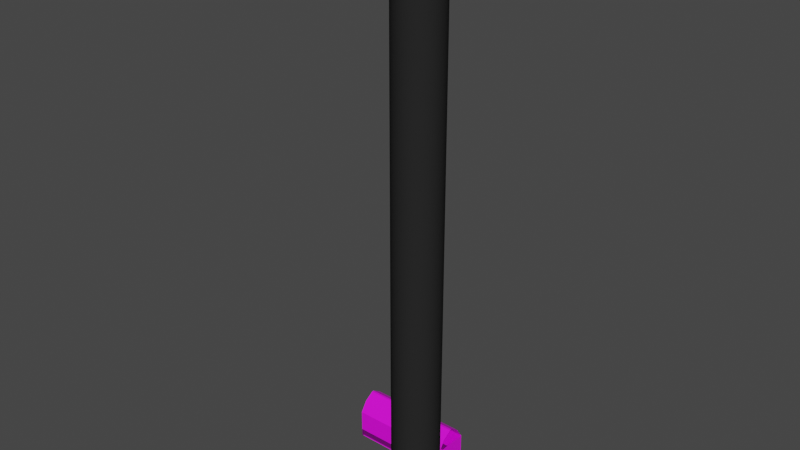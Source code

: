 # Source: cutscene_scene.blend  (saved by Blender 3.0.42; exported with 4.5.12 LTS)
import bpy
from mathutils import Matrix  # noqa: F401  (used for matrix-valued properties, if any)

bpy.ops.wm.read_factory_settings(use_empty=True)
scene = bpy.context.scene
scene.name = 'Scene'

# ---- collections
col_spiral = bpy.data.collections.new('Spiral'); scene.collection.children.link(col_spiral)
col_hall = bpy.data.collections.new('Hall'); scene.collection.children.link(col_hall)
col_collection = bpy.data.collections.new('Collection')  # instanced only; not linked into the scene

# ---- images (referenced by path relative to the original .blend; pixels are not part of the script)
import os
ASSET_DIR = os.environ.get("B2B_ASSET_DIR", "")  # directory of the original .blend (textures are referenced by path, not embedded)
HERE = os.path.dirname(os.path.abspath(__file__))  # packed textures are extracted next to this script under _unpacked/

def load_image(name, relpath, width, height, colorspace="sRGB"):
    """Load a texture the original file referenced (path relative to the .blend, or extracted next to this script)."""
    p = next((c for c in (os.path.join(HERE, relpath), os.path.join(ASSET_DIR, relpath)) if relpath and os.path.exists(c)), "")
    if p:
        img = bpy.data.images.load(p, check_existing=True)
        img.name = name
    else:  # same state as the original file: an image datablock whose file is absent (Cycles renders it pink)
        img = bpy.data.images.new(name, width, height)
        img.source = "FILE"
        img.filepath = "//" + (relpath or name)
    img.colorspace_settings.name = colorspace
    return img
img_mat_marble_white_01_256x256_1_png = load_image('Mat_Marble_White_01-256x256 1.png', 'Mat_Marble_White_01-256x256 1.png', 1024, 1024, 'sRGB')
img_mat_stone_black_01_256x256_png = load_image('Mat_Stone_Black_01-256x256.png', 'Mat_Stone_Black_01-256x256.png', 1024, 1024, 'sRGB')
img_mat_concrete_gray_01_256x256_png = load_image('Mat_Concrete_Gray_01-256x256.png', 'Mat_Concrete_Gray_01-256x256.png', 1024, 1024, 'sRGB')
img_mat_concrete_white_05_256x256_png = load_image('Mat_Concrete_White_05-256x256.png', 'Mat_Concrete_White_05-256x256.png', 1024, 1024, 'sRGB')
img_mat_marble_white_01_256x256_png = load_image('Mat_Marble_White_01-256x256.png', 'Mat_Marble_White_01-256x256.png', 1024, 1024, 'sRGB')
img_mat_stone_gray_01_256x256_png = load_image('Mat_Stone_Gray_01-256x256.png', 'Mat_Stone_Gray_01-256x256.png', 1024, 1024, 'sRGB')
img_mat_stone_dark_01_256x256_png = load_image('Mat_Stone_Dark_01-256x256.png', 'Mat_Stone_Dark_01-256x256.png', 1024, 1024, 'sRGB')
img_mat_wood_brown_01_256x256_png = load_image('Mat_Wood_Brown_01-256x256.png', 'Mat_Wood_Brown_01-256x256.png', 1024, 1024, 'sRGB')
img_cardback_trasparency_png = load_image('CardBack_trasparency.png', 'CardBack_trasparency.png', 1024, 1024, 'sRGB')

# ---- materials (node trees are filled in below, after node groups)
mat_marble = bpy.data.materials.new('Marble')
mat_marble.alpha_threshold = 0.0
mat_marble.use_transparent_shadow = False
mat_marble.line_color = (0.0, 0.0, 0.0, 1.0)
mat_stair = bpy.data.materials.new('stair')
mat_stair.use_transparent_shadow = False
mat_side = bpy.data.materials.new('side')
mat_side.use_transparent_shadow = False
mat_black = bpy.data.materials.new('black')
mat_wall = bpy.data.materials.new('wall')
mat_wall.use_transparent_shadow = False
mat_floor = bpy.data.materials.new('floor')
mat_floor.use_transparent_shadow = False
mat_hall_wall = bpy.data.materials.new('hall_wall')
mat_hall_wall.use_transparent_shadow = False
mat_hall_trim = bpy.data.materials.new('hall_trim')
mat_hall_trim.use_transparent_shadow = False
mat_hall_door = bpy.data.materials.new('hall_door')
mat_hall_door.use_transparent_shadow = False
mat_hall_door_frame = bpy.data.materials.new('hall_door_frame')
mat_hall_door_frame.use_transparent_shadow = False
mat_gap = bpy.data.materials.new('gap')
mat_gap.use_transparent_shadow = False

# ---- material node trees
mat_marble.use_nodes = True; mat_marble.node_tree.nodes.clear()
_N = mat_marble.node_tree.nodes; _L = mat_marble.node_tree.links
n0 = _N.new('ShaderNodeOutputMaterial'); n0.name = 'Material Output'; n0.location = (300, 300)
n1 = _N.new('ShaderNodeBsdfPrincipled'); n1.name = 'Principled BSDF'; n1.location = (10, 300)
n1.distribution = 'GGX'
n1.subsurface_method = 'RANDOM_WALK_SKIN'
n1.inputs[2].default_value = 0.4
n1.inputs[3].default_value = 1.45
n1.inputs[27].default_value = (0.0, 0.0, 0.0, 1.0)
n1.inputs[28].default_value = 1.0
n2 = _N.new('ShaderNodeTexImage'); n2.name = 'Image Texture'; n2.location = (-410, 186)
n2.image = img_mat_marble_white_01_256x256_1_png
n2.interpolation = 'Closest'
_L.new(n1.outputs[0], n0.inputs[0])
_L.new(n2.outputs[0], n1.inputs[0])
n0.is_active_output = True
mat_stair.use_nodes = True; mat_stair.node_tree.nodes.clear()
_N = mat_stair.node_tree.nodes; _L = mat_stair.node_tree.links
n0 = _N.new('ShaderNodeBsdfPrincipled'); n0.name = 'Principled BSDF'; n0.location = (10, 300)
n0.distribution = 'GGX'
n0.subsurface_method = 'RANDOM_WALK_SKIN'
n0.inputs[3].default_value = 1.45
n0.inputs[27].default_value = (0.0, 0.0, 0.0, 1.0)
n0.inputs[28].default_value = 1.0
n1 = _N.new('ShaderNodeOutputMaterial'); n1.name = 'Material Output'; n1.location = (300, 300)
n2 = _N.new('ShaderNodeTexImage'); n2.name = 'Image Texture'; n2.location = (-620, 88)
n2.image = img_mat_stone_black_01_256x256_png
n2.interpolation = 'Closest'
_L.new(n0.outputs[0], n1.inputs[0])
_L.new(n2.outputs[0], n0.inputs[0])
n1.is_active_output = True
mat_side.use_nodes = True; mat_side.node_tree.nodes.clear()
_N = mat_side.node_tree.nodes; _L = mat_side.node_tree.links
n0 = _N.new('ShaderNodeBsdfPrincipled'); n0.name = 'Principled BSDF'; n0.location = (10, 300)
n0.distribution = 'GGX'
n0.subsurface_method = 'RANDOM_WALK_SKIN'
n0.inputs[3].default_value = 1.45
n0.inputs[27].default_value = (0.0, 0.0, 0.0, 1.0)
n0.inputs[28].default_value = 1.0
n1 = _N.new('ShaderNodeOutputMaterial'); n1.name = 'Material Output'; n1.location = (300, 300)
n2 = _N.new('ShaderNodeTexImage'); n2.name = 'Image Texture'; n2.location = (-531, 100)
n2.image = img_mat_concrete_gray_01_256x256_png
n2.interpolation = 'Closest'
_L.new(n0.outputs[0], n1.inputs[0])
_L.new(n2.outputs[0], n0.inputs[0])
n1.is_active_output = True
mat_black.use_nodes = True; mat_black.node_tree.nodes.clear()
_N = mat_black.node_tree.nodes; _L = mat_black.node_tree.links
n0 = _N.new('ShaderNodeBsdfPrincipled'); n0.name = 'Principled BSDF'; n0.location = (10, 300)
n0.distribution = 'GGX'
n0.subsurface_method = 'RANDOM_WALK_SKIN'
n0.inputs[0].default_value = (0.02198, 0.02198, 0.02198, 1.0)
n0.inputs[2].default_value = 0.0
n0.inputs[3].default_value = 1.45
n0.inputs[13].default_value = 0.0
n0.inputs[27].default_value = (0.0, 0.0, 0.0, 1.0)
n0.inputs[28].default_value = 1.0
n1 = _N.new('ShaderNodeOutputMaterial'); n1.name = 'Material Output'; n1.location = (300, 300)
n1.target = 'CYCLES'
n2 = _N.new('ShaderNodeOutputMaterial'); n2.name = 'Material Output.001'; n2.location = (0, 0)
n2.target = 'EEVEE'
n3 = _N.new('ShaderNodeMixShader'); n3.name = 'Mix Shader'; n3.location = (0, 0)
n3.label = 'Disable Shadow'
n3.hide = True
n4 = _N.new('ShaderNodeLightPath'); n4.name = 'Light Path'; n4.location = (0, 0)
n4.hide = True
n5 = _N.new('ShaderNodeBsdfTransparent'); n5.name = 'Transparent BSDF'; n5.location = (0, 0)
n5.hide = True
_L.new(n0.outputs[0], n1.inputs[0])
_L.new(n0.outputs[0], n3.inputs[1])
_L.new(n3.outputs[0], n2.inputs[0])
_L.new(n4.outputs[1], n3.inputs[0])
_L.new(n5.outputs[0], n3.inputs[2])
n1.is_active_output = True
mat_wall.use_nodes = True; mat_wall.node_tree.nodes.clear()
_N = mat_wall.node_tree.nodes; _L = mat_wall.node_tree.links
n0 = _N.new('ShaderNodeBsdfPrincipled'); n0.name = 'Principled BSDF'; n0.location = (10, 300)
n0.distribution = 'GGX'
n0.subsurface_method = 'RANDOM_WALK_SKIN'
n0.inputs[3].default_value = 1.45
n0.inputs[27].default_value = (0.0, 0.0, 0.0, 1.0)
n0.inputs[28].default_value = 1.0
n1 = _N.new('ShaderNodeOutputMaterial'); n1.name = 'Material Output'; n1.location = (300, 300)
n2 = _N.new('ShaderNodeTexImage'); n2.name = 'Image Texture'; n2.location = (-603, 133)
n2.image = img_mat_concrete_white_05_256x256_png
n2.interpolation = 'Closest'
_L.new(n0.outputs[0], n1.inputs[0])
_L.new(n2.outputs[0], n0.inputs[0])
n1.is_active_output = True
mat_floor.use_nodes = True; mat_floor.node_tree.nodes.clear()
_N = mat_floor.node_tree.nodes; _L = mat_floor.node_tree.links
n0 = _N.new('ShaderNodeBsdfPrincipled'); n0.name = 'Principled BSDF'; n0.location = (10, 300)
n0.distribution = 'GGX'
n0.subsurface_method = 'RANDOM_WALK_SKIN'
n0.inputs[3].default_value = 1.45
n0.inputs[27].default_value = (0.0, 0.0, 0.0, 1.0)
n0.inputs[28].default_value = 1.0
n1 = _N.new('ShaderNodeOutputMaterial'); n1.name = 'Material Output'; n1.location = (300, 300)
n2 = _N.new('ShaderNodeTexImage'); n2.name = 'Image Texture'; n2.location = (-489, 103)
n2.image = img_mat_marble_white_01_256x256_png
n2.interpolation = 'Closest'
_L.new(n0.outputs[0], n1.inputs[0])
_L.new(n2.outputs[0], n0.inputs[0])
n1.is_active_output = True
mat_hall_wall.use_nodes = True; mat_hall_wall.node_tree.nodes.clear()
_N = mat_hall_wall.node_tree.nodes; _L = mat_hall_wall.node_tree.links
n0 = _N.new('ShaderNodeBsdfPrincipled'); n0.name = 'Principled BSDF'; n0.location = (10, 300)
n0.distribution = 'GGX'
n0.subsurface_method = 'RANDOM_WALK_SKIN'
n0.inputs[3].default_value = 1.45
n0.inputs[27].default_value = (0.0, 0.0, 0.0, 1.0)
n0.inputs[28].default_value = 1.0
n1 = _N.new('ShaderNodeOutputMaterial'); n1.name = 'Material Output'; n1.location = (300, 300)
n2 = _N.new('ShaderNodeTexImage'); n2.name = 'Image Texture'; n2.location = (-454, 179)
n2.image = img_mat_stone_gray_01_256x256_png
n2.interpolation = 'Closest'
_L.new(n0.outputs[0], n1.inputs[0])
_L.new(n2.outputs[0], n0.inputs[0])
n1.is_active_output = True
mat_hall_trim.use_nodes = True; mat_hall_trim.node_tree.nodes.clear()
_N = mat_hall_trim.node_tree.nodes; _L = mat_hall_trim.node_tree.links
n0 = _N.new('ShaderNodeBsdfPrincipled'); n0.name = 'Principled BSDF'; n0.location = (10, 300)
n0.distribution = 'GGX'
n0.subsurface_method = 'RANDOM_WALK_SKIN'
n0.inputs[3].default_value = 1.45
n0.inputs[27].default_value = (0.0, 0.0, 0.0, 1.0)
n0.inputs[28].default_value = 1.0
n1 = _N.new('ShaderNodeOutputMaterial'); n1.name = 'Material Output'; n1.location = (300, 300)
n2 = _N.new('ShaderNodeVectorMath'); n2.name = 'Vector Math'; n2.location = (-376, 255)
n2.operation = 'MULTIPLY'
n3 = _N.new('ShaderNodeRGB'); n3.name = 'RGB'; n3.location = (-615, 49)
n3.outputs[0].default_value = (0.1549, 0.1549, 0.1549, 1.0)
n4 = _N.new('ShaderNodeTexImage'); n4.name = 'Image Texture'; n4.location = (-846, 367)
n4.image = img_mat_stone_dark_01_256x256_png
n4.interpolation = 'Closest'
_L.new(n0.outputs[0], n1.inputs[0])
_L.new(n4.outputs[0], n2.inputs[0])
_L.new(n2.outputs[0], n0.inputs[0])
_L.new(n3.outputs[0], n2.inputs[1])
n1.is_active_output = True
mat_hall_door.use_nodes = True; mat_hall_door.node_tree.nodes.clear()
_N = mat_hall_door.node_tree.nodes; _L = mat_hall_door.node_tree.links
n0 = _N.new('ShaderNodeBsdfPrincipled'); n0.name = 'Principled BSDF'; n0.location = (216, 300)
n0.distribution = 'GGX'
n0.subsurface_method = 'RANDOM_WALK_SKIN'
n0.inputs[3].default_value = 1.45
n0.inputs[27].default_value = (0.0, 0.0, 0.0, 1.0)
n0.inputs[28].default_value = 1.0
n1 = _N.new('ShaderNodeOutputMaterial'); n1.name = 'Material Output'; n1.location = (506, 300)
n2 = _N.new('ShaderNodeTexImage'); n2.name = 'Image Texture'; n2.location = (-697, 246)
n2.image = img_mat_wood_brown_01_256x256_png
n3 = _N.new('ShaderNodeVectorMath'); n3.name = 'Vector Math'; n3.location = (-81, 162)
n3.operation = 'MULTIPLY'
n4 = _N.new('ShaderNodeTexImage'); n4.name = 'Image Texture.001'; n4.location = (-1354, -50)
n4.image = img_cardback_trasparency_png
n4.interpolation = 'Closest'
n5 = _N.new('ShaderNodeInvert'); n5.name = 'Invert'; n5.location = (-914, -24)
n6 = _N.new('ShaderNodeVectorMath'); n6.name = 'Vector Math.001'; n6.location = (-521, -102)
n6.operation = 'MULTIPLY'
n7 = _N.new('ShaderNodeRGB'); n7.name = 'RGB'; n7.location = (-830, -230)
n7.outputs[0].default_value = (0.289, 0.448, 0.448, 1.0)
n8 = _N.new('ShaderNodeInvert'); n8.name = 'Invert.001'; n8.location = (-301, -3)
_L.new(n0.outputs[0], n1.inputs[0])
_L.new(n2.outputs[0], n3.inputs[0])
_L.new(n3.outputs[0], n0.inputs[0])
_L.new(n7.outputs[0], n6.inputs[1])
_L.new(n4.outputs[0], n5.inputs[1])
_L.new(n5.outputs[0], n6.inputs[0])
_L.new(n6.outputs[0], n8.inputs[1])
_L.new(n8.outputs[0], n3.inputs[1])
n1.is_active_output = True
mat_hall_door_frame.use_nodes = True; mat_hall_door_frame.node_tree.nodes.clear()
_N = mat_hall_door_frame.node_tree.nodes; _L = mat_hall_door_frame.node_tree.links
n0 = _N.new('ShaderNodeBsdfPrincipled'); n0.name = 'Principled BSDF'; n0.location = (21, 300)
n0.distribution = 'GGX'
n0.subsurface_method = 'RANDOM_WALK_SKIN'
n0.inputs[3].default_value = 1.45
n0.inputs[27].default_value = (0.0, 0.0, 0.0, 1.0)
n0.inputs[28].default_value = 1.0
n1 = _N.new('ShaderNodeOutputMaterial'); n1.name = 'Material Output'; n1.location = (311, 300)
n2 = _N.new('ShaderNodeTexImage'); n2.name = 'Image Texture'; n2.location = (-519, 292)
n2.image = img_mat_wood_brown_01_256x256_png
n3 = _N.new('ShaderNodeVectorMath'); n3.name = 'Vector Math'; n3.location = (-181, 249)
n3.operation = 'MULTIPLY'
n4 = _N.new('ShaderNodeRGB'); n4.name = 'RGB'; n4.location = (-326, -67)
n4.outputs[0].default_value = (0.3672, 0.3672, 0.3672, 1.0)
_L.new(n0.outputs[0], n1.inputs[0])
_L.new(n2.outputs[0], n3.inputs[0])
_L.new(n3.outputs[0], n0.inputs[0])
_L.new(n4.outputs[0], n3.inputs[1])
n1.is_active_output = True
mat_gap.use_nodes = True; mat_gap.node_tree.nodes.clear()
_N = mat_gap.node_tree.nodes; _L = mat_gap.node_tree.links
n0 = _N.new('ShaderNodeBsdfPrincipled'); n0.name = 'Principled BSDF'; n0.location = (10, 300)
n0.distribution = 'GGX'
n0.subsurface_method = 'RANDOM_WALK_SKIN'
n0.inputs[0].default_value = (0.02721, 0.01329, 0.007659, 1.0)
n0.inputs[3].default_value = 1.45
n0.inputs[27].default_value = (0.0, 0.0, 0.0, 1.0)
n0.inputs[28].default_value = 1.0
n1 = _N.new('ShaderNodeOutputMaterial'); n1.name = 'Material Output'; n1.location = (300, 300)
_L.new(n0.outputs[0], n1.inputs[0])
n1.is_active_output = True

# ---- world
world_world = bpy.data.worlds.new('World'); scene.world = world_world
world_world.use_nodes = True; world_world.node_tree.nodes.clear()
_N = world_world.node_tree.nodes; _L = world_world.node_tree.links
n0 = _N.new('ShaderNodeOutputWorld'); n0.name = 'World Output'; n0.location = (300, 300)
n1 = _N.new('ShaderNodeBackground'); n1.name = 'Background'; n1.location = (10, 300)
n1.inputs[0].default_value = (0.05088, 0.05088, 0.05088, 1.0)
_L.new(n1.outputs[0], n0.inputs[0])
n0.is_active_output = True
world_world.color = (0.05088, 0.05088, 0.05088)
world_world.use_sun_shadow = False
world_world.sun_shadow_jitter_overblur = 0.0

# ---- meshes
me_cube = bpy.data.meshes.new('Cube')
me_cube.from_pydata([(-3.325, 5.47, 1.131), (2.882, 5.47, -1.151), (-3.325, -3.141, 1.131), (2.882, -3.141, -1.151), (-2.549, 5.47, 1.131), (2.882, 5.47, -0.866), (-2.549, 5.47, 0.9092), (-1.946, 5.47, 0.9092), (-1.946, 5.47, 0.6873), (-1.342, 5.47, 0.6873), (-1.342, 5.47, 0.4654), (-0.7389, 5.47, 0.4654), (-0.7389, 5.47, 0.2435), (-0.1355, 5.47, 0.2435), (-0.1355, 5.47, 0.02162), (0.468, 5.47, 0.02162), (0.468, 5.47, -0.2003), (1.071, 5.47, -0.2003), (1.071, 5.47, -0.4222), (1.675, 5.47, -0.4222), (1.675, 5.47, -0.6441), (2.278, 5.47, -0.6441), (2.278, 5.47, -0.866), (2.882, -3.141, -0.866), (-2.549, -3.141, 1.131), (2.278, -3.141, -0.866), (2.278, -3.141, -0.6441), (1.675, -3.141, -0.6441), (1.675, -3.141, -0.4222), (1.071, -3.141, -0.4222), (1.071, -3.141, -0.2003), (0.468, -3.141, -0.2003), (0.468, -3.141, 0.02162), (-0.1355, -3.141, 0.02162), (-0.1355, -3.141, 0.2435), (-0.7389, -3.141, 0.2435), (-0.7389, -3.141, 0.4654), (-1.342, -3.141, 0.4654), (-1.342, -3.141, 0.6873), (-1.946, -3.141, 0.6873), (-1.946, -3.141, 0.9092), (-2.549, -3.141, 0.9092), (-3.325, 5.47, -0.6262), (-3.325, -3.141, -0.6262), (2.882, 5.47, -2.909), (2.882, -3.141, -2.909), (-2.705, -3.141, -0.8545), (-2.084, -3.141, -1.083), (-1.463, -3.141, -1.311), (-0.8424, -3.141, -1.539), (-0.2217, -3.141, -1.767), (0.399, -3.141, -1.996), (1.02, -3.141, -2.224), (1.64, -3.141, -2.452), (2.261, -3.141, -2.68), (-2.705, 5.47, -0.8545), (-2.084, 5.47, -1.083), (-1.463, 5.47, -1.311), (-0.8424, 5.47, -1.539), (-0.2217, 5.47, -1.767), (0.399, 5.47, -1.996), (1.02, 5.47, -2.224), (1.64, 5.47, -2.452), (2.261, 5.47, -2.68)], [], [(0, 2, 24, 4), (1, 5, 23, 3), (4, 24, 41, 6), (6, 41, 40, 7), (7, 40, 39, 8), (8, 39, 38, 9), (9, 38, 37, 10), (10, 37, 36, 11), (11, 36, 35, 12), (12, 35, 34, 13), (13, 34, 33, 14), (14, 33, 32, 15), (15, 32, 31, 16), (16, 31, 30, 17), (17, 30, 29, 18), (18, 29, 28, 19), (19, 28, 27, 20), (20, 27, 26, 21), (21, 26, 25, 22), (22, 25, 23, 5), (25, 54, 45, 3, 23), (63, 22, 5, 1, 44), (63, 44, 45, 54), (24, 2, 43, 46, 41), (42, 55, 46, 43), (4, 6, 55, 42, 0), (41, 46, 47, 39, 40), (55, 56, 47, 46), (6, 7, 8, 56, 55), (56, 8, 9, 10, 57), (56, 57, 48, 47), (39, 47, 48, 37, 38), (37, 48, 49, 35, 36), (57, 58, 49, 48), (57, 10, 11, 12, 58), (58, 12, 13, 14, 59), (58, 59, 50, 49), (35, 49, 50, 33, 34), (33, 50, 51, 31, 32), (59, 60, 51, 50), (59, 14, 15, 16, 60), (60, 16, 17, 18, 61), (60, 61, 52, 51), (31, 51, 52, 29, 30), (29, 52, 53, 27, 28), (61, 62, 53, 52), (61, 18, 19, 20, 62), (27, 53, 54, 25, 26), (62, 63, 54, 53), (62, 20, 21, 22, 63)])
me_cube.polygons.foreach_set('material_index', [0, 1, 1, 0, 1, 0, 1, 0, 1, 0, 1, 0, 1, 0, 1, 0, 1, 0, 1, 0, 2, 2, 0, 2, 0, 2, 2, 0, 2, 2, 0, 2, 2, 0, 2, 2, 0, 2, 2, 0, 2, 2, 0, 2, 2, 0, 2, 2, 0, 2])
_uv = me_cube.uv_layers.new(name='UVMap')
_uv.uv.foreach_set('vector', [0.0001778, 0.3843, 0.4998, 0.3843, 0.4998, 0.4293, 0.0001778, 0.4293, 0.149, 0.8528, 0.125, 0.8528, 0.125, 0.1283, 0.149, 0.1283, 0.2625, 0.1283, 0.2625, 0.8528, 0.2438, 0.8528, 0.2438, 0.1283, 0.5002, 0.0001783, 0.9998, 0.0001778, 0.9998, 0.0352, 0.5002, 0.0352, 0.2627, 0.8528, 0.2627, 0.1283, 0.2814, 0.1283, 0.2814, 0.8528, 0.5002, 0.03555, 0.9998, 0.03555, 0.9998, 0.07057, 0.5002, 0.07057, 0.1492, 0.8528, 0.1492, 0.1283, 0.1679, 0.1283, 0.1679, 0.8528, 0.5356, 0.8839, 0.5356, 0.3843, 0.5706, 0.3843, 0.5706, 0.8839, 0.125, 0.8531, 0.8495, 0.8531, 0.8495, 0.8717, 0.125, 0.8717, 0.5709, 0.8839, 0.5709, 0.3843, 0.6059, 0.3843, 0.6059, 0.8839, 0.206, 0.8528, 0.206, 0.1283, 0.2246, 0.1283, 0.2246, 0.8528, 0.5002, 0.8839, 0.5002, 0.3843, 0.5352, 0.3843, 0.5352, 0.8839, 0.2816, 0.8528, 0.2816, 0.1283, 0.3003, 0.1283, 0.3003, 0.8528, 0.9998, 0.1059, 0.5002, 0.1059, 0.5002, 0.07092, 0.9998, 0.07092, 0.2436, 0.1283, 0.2436, 0.8528, 0.2249, 0.8528, 0.2249, 0.1283, 0.6063, 0.8839, 0.6063, 0.3843, 0.6413, 0.3843, 0.6413, 0.8839, 0.1682, 0.8528, 0.1682, 0.1283, 0.1868, 0.1283, 0.1868, 0.8528, 0.6417, 0.8839, 0.6417, 0.3843, 0.6767, 0.3843, 0.6767, 0.8839, 0.1871, 0.8528, 0.1871, 0.1283, 0.2057, 0.1283, 0.2057, 0.8528, 0.7121, 0.3843, 0.7121, 0.8839, 0.677, 0.8839, 0.677, 0.3843, 0.2787, 0.1751, 0.05485, 0.0609, 0.06664, -0.02992, 0.2823, 0.08276, 0.3173, 0.1011, 0.2132, 0.9049, 0.4588, 0.8516, 0.4773, 0.9331, 0.4388, 0.9419, 0.2015, 0.9958, 0.000178, 0.03855, 0.0001779, 0.0001785, 0.4998, 0.0001778, 0.4998, 0.03855, 0.2142, 0.8957, 0.1645, 0.991, -0.05121, 0.8783, -0.03943, 0.7875, 0.187, 0.8815, 0.0001778, 0.3839, 0.0001778, 0.3456, 0.4998, 0.3456, 0.4998, 0.3839, 0.5804, 0.1384, 0.5504, 0.1452, 0.3075, 0.1784, 0.3193, 0.08756, 0.5566, 0.03366, 0.187, 0.8815, -0.03943, 0.7875, -0.02764, 0.6966, 0.1985, 0.7932, 0.2257, 0.8074, 0.0001778, 0.3456, 0.0001779, 0.3072, 0.4998, 0.3072, 0.4998, 0.3456, 0.5504, 0.1452, 0.569, 0.2267, 0.539, 0.2335, 0.2957, 0.2692, 0.3075, 0.1784, 0.2957, 0.2692, 0.539, 0.2335, 0.5575, 0.315, 0.5275, 0.3218, 0.284, 0.36, 0.0001779, 0.3072, 0.0001779, 0.2688, 0.4998, 0.2688, 0.4998, 0.3072, 0.1985, 0.7932, -0.02764, 0.6966, -0.01586, 0.6058, 0.2099, 0.7049, 0.2371, 0.7191, 0.2099, 0.7049, -0.01586, 0.6058, -0.00407, 0.515, 0.2214, 0.6166, 0.2486, 0.6308, 0.0001779, 0.2688, 0.0001779, 0.2304, 0.4998, 0.2304, 0.4998, 0.2688, 0.284, 0.36, 0.5275, 0.3218, 0.546, 0.4033, 0.5161, 0.4101, 0.2722, 0.4508, 0.2722, 0.4508, 0.5161, 0.4101, 0.5346, 0.4916, 0.5046, 0.4984, 0.2604, 0.5417, 0.0001779, 0.2304, 0.0001779, 0.1921, 0.4998, 0.1921, 0.4998, 0.2304, 0.2214, 0.6166, -0.00407, 0.515, 0.007715, 0.4242, 0.2328, 0.5283, 0.2601, 0.5425, 0.2328, 0.5283, 0.007715, 0.4242, 0.0195, 0.3334, 0.2443, 0.44, 0.2715, 0.4542, 0.0001779, 0.1921, 0.000178, 0.1537, 0.4998, 0.1537, 0.4998, 0.1921, 0.2604, 0.5417, 0.5046, 0.4984, 0.5231, 0.5799, 0.4932, 0.5867, 0.2486, 0.6325, 0.2486, 0.6325, 0.4932, 0.5867, 0.5117, 0.6682, 0.4817, 0.675, 0.2368, 0.7233, 0.000178, 0.1537, 0.000178, 0.1153, 0.4998, 0.1153, 0.4998, 0.1537, 0.2443, 0.44, 0.0195, 0.3334, 0.03128, 0.2425, 0.2557, 0.3517, 0.283, 0.3659, 0.2557, 0.3517, 0.03128, 0.2425, 0.04307, 0.1517, 0.2672, 0.2634, 0.2944, 0.2776, 0.000178, 0.1153, 0.000178, 0.07693, 0.4998, 0.07693, 0.4998, 0.1153, 0.2368, 0.7233, 0.4817, 0.675, 0.5002, 0.7565, 0.4702, 0.7633, 0.225, 0.8141, 0.2672, 0.2634, 0.04307, 0.1517, 0.05485, 0.0609, 0.2787, 0.1751, 0.3059, 0.1893, 0.000178, 0.07693, 0.000178, 0.03855, 0.4998, 0.03855, 0.4998, 0.07693, 0.225, 0.8141, 0.4702, 0.7633, 0.4887, 0.8448, 0.4588, 0.8516, 0.2132, 0.9049])
me_cube.materials.append(mat_marble)
me_cube.materials.append(mat_stair)
me_cube.materials.append(mat_side)
me_cube.use_remesh_preserve_volume = False
me_cube.use_remesh_preserve_attributes = False
me_cube.use_mirror_vertex_groups = False
me_cube.update()
me_cylinder = bpy.data.meshes.new('Cylinder')
me_cylinder.from_pydata([(-1.72e-06, 25.08, 0.2521), (-1.72e-06, 25.08, 445.0), (1.612, 25.0, 0.2521), (1.612, 25.0, 445.0), (3.21, 24.79, 0.2521), (3.21, 24.79, 445.0), (4.783, 24.43, 0.2521), (4.783, 24.43, 445.0), (6.317, 23.93, 0.2521), (6.317, 23.93, 445.0), (7.8, 23.3, 0.2521), (7.8, 23.3, 445.0), (9.221, 22.53, 0.2521), (9.221, 22.53, 445.0), (10.57, 21.64, 0.2521), (10.57, 21.64, 445.0), (11.83, 20.64, 0.2521), (11.83, 20.64, 445.0), (12.99, 19.52, 0.2521), (12.99, 19.52, 445.0), (14.06, 18.31, 0.2521), (14.06, 18.31, 445.0), (15.0, 17.0, 0.2521), (15.0, 17.0, 445.0), (15.83, 15.62, 0.2521), (15.83, 15.62, 445.0), (16.53, 14.16, 0.2521), (16.53, 14.16, 445.0), (17.1, 12.65, 0.2521), (17.1, 12.65, 445.0), (17.53, 11.1, 0.2521), (17.53, 11.1, 445.0), (17.82, 9.511, 0.2521), (17.82, 9.511, 445.0), (17.96, 7.905, 0.2521), (17.96, 7.905, 445.0), (17.96, 6.291, 0.2521), (17.96, 6.291, 445.0), (17.82, 4.685, 0.2521), (17.82, 4.685, 445.0), (17.53, 3.097, 0.2521), (17.53, 3.097, 445.0), (17.1, 1.542, 0.2521), (17.1, 1.542, 445.0), (16.53, 0.03217, 0.2521), (16.53, 0.03217, 445.0), (15.83, -1.421, 0.2521), (15.83, -1.421, 445.0), (15.0, -2.806, 0.2521), (15.0, -2.806, 445.0), (14.06, -4.111, 0.2521), (14.06, -4.111, 445.0), (12.99, -5.326, 0.2521), (12.99, -5.326, 445.0), (11.83, -6.441, 0.2521), (11.83, -6.441, 445.0), (10.57, -7.447, 0.2521), (10.57, -7.447, 445.0), (9.221, -8.335, 0.2521), (9.221, -8.335, 445.0), (7.8, -9.1, 0.2521), (7.8, -9.1, 445.0), (6.317, -9.734, 0.2521), (6.317, -9.734, 445.0), (4.783, -10.23, 0.2521), (4.783, -10.23, 445.0), (3.21, -10.59, 0.2521), (3.21, -10.59, 445.0), (1.612, -10.81, 0.2521), (1.612, -10.81, 445.0), (-3.292e-06, -10.88, 0.2521), (-3.292e-06, -10.88, 445.0), (-1.612, -10.81, 0.2521), (-1.612, -10.81, 445.0), (-3.21, -10.59, 0.2521), (-3.21, -10.59, 445.0), (-4.783, -10.23, 0.2521), (-4.783, -10.23, 445.0), (-6.317, -9.734, 0.2521), (-6.317, -9.734, 445.0), (-7.8, -9.1, 0.2521), (-7.8, -9.1, 445.0), (-9.221, -8.335, 0.2521), (-9.221, -8.335, 445.0), (-10.57, -7.447, 0.2521), (-10.57, -7.447, 445.0), (-11.83, -6.441, 0.2521), (-11.83, -6.441, 445.0), (-12.99, -5.326, 0.2521), (-12.99, -5.326, 445.0), (-14.06, -4.111, 0.2521), (-14.06, -4.111, 445.0), (-15.0, -2.806, 0.2521), (-15.0, -2.806, 445.0), (-15.83, -1.421, 0.2521), (-15.83, -1.421, 445.0), (-16.53, 0.03217, 0.2521), (-16.53, 0.03217, 445.0), (-17.1, 1.542, 0.2521), (-17.1, 1.542, 445.0), (-17.53, 3.097, 0.2521), (-17.53, 3.097, 445.0), (-17.82, 4.685, 0.2521), (-17.82, 4.685, 445.0), (-17.96, 6.291, 0.2521), (-17.96, 6.291, 445.0), (-17.96, 7.905, 0.2521), (-17.96, 7.905, 445.0), (-17.82, 9.511, 0.2521), (-17.82, 9.511, 445.0), (-17.53, 11.1, 0.2521), (-17.53, 11.1, 445.0), (-17.1, 12.65, 0.2521), (-17.1, 12.65, 445.0), (-16.53, 14.16, 0.2521), (-16.53, 14.16, 445.0), (-15.83, 15.62, 0.2521), (-15.83, 15.62, 445.0), (-15.0, 17.0, 0.2521), (-15.0, 17.0, 445.0), (-14.06, 18.31, 0.2521), (-14.06, 18.31, 445.0), (-12.99, 19.52, 0.2521), (-12.99, 19.52, 445.0), (-11.83, 20.64, 0.2521), (-11.83, 20.64, 445.0), (-10.57, 21.64, 0.2521), (-10.57, 21.64, 445.0), (-9.221, 22.53, 0.2521), (-9.221, 22.53, 445.0), (-7.8, 23.3, 0.2521), (-7.8, 23.3, 445.0), (-6.317, 23.93, 0.2521), (-6.317, 23.93, 445.0), (-4.783, 24.43, 0.2521), (-4.783, 24.43, 445.0), (-3.21, 24.79, 0.2521), (-3.21, 24.79, 445.0), (-1.612, 25.0, 0.2521), (-1.612, 25.0, 445.0)], [], [(0, 2, 3, 1), (2, 4, 5, 3), (4, 6, 7, 5), (6, 8, 9, 7), (8, 10, 11, 9), (10, 12, 13, 11), (12, 14, 15, 13), (14, 16, 17, 15), (16, 18, 19, 17), (18, 20, 21, 19), (20, 22, 23, 21), (22, 24, 25, 23), (24, 26, 27, 25), (26, 28, 29, 27), (28, 30, 31, 29), (30, 32, 33, 31), (32, 34, 35, 33), (34, 36, 37, 35), (36, 38, 39, 37), (38, 40, 41, 39), (40, 42, 43, 41), (42, 44, 45, 43), (44, 46, 47, 45), (46, 48, 49, 47), (48, 50, 51, 49), (50, 52, 53, 51), (52, 54, 55, 53), (54, 56, 57, 55), (56, 58, 59, 57), (58, 60, 61, 59), (60, 62, 63, 61), (62, 64, 65, 63), (64, 66, 67, 65), (66, 68, 69, 67), (68, 70, 71, 69), (70, 72, 73, 71), (72, 74, 75, 73), (74, 76, 77, 75), (76, 78, 79, 77), (78, 80, 81, 79), (80, 82, 83, 81), (82, 84, 85, 83), (84, 86, 87, 85), (86, 88, 89, 87), (88, 90, 91, 89), (90, 92, 93, 91), (92, 94, 95, 93), (94, 96, 97, 95), (96, 98, 99, 97), (98, 100, 101, 99), (100, 102, 103, 101), (102, 104, 105, 103), (104, 106, 107, 105), (106, 108, 109, 107), (108, 110, 111, 109), (110, 112, 113, 111), (112, 114, 115, 113), (114, 116, 117, 115), (116, 118, 119, 117), (118, 120, 121, 119), (120, 122, 123, 121), (122, 124, 125, 123), (124, 126, 127, 125), (126, 128, 129, 127), (128, 130, 131, 129), (130, 132, 133, 131), (132, 134, 135, 133), (134, 136, 137, 135), (3, 5, 7, 9, 11, 13, 15, 17, 19, 21, 23, 25, 27, 29, 31, 33, 35, 37, 39, 41, 43, 45, 47, 49, 51, 53, 55, 57, 59, 61, 63, 65, 67, 69, 71, 73, 75, 77, 79, 81, 83, 85, 87, 89, 91, 93, 95, 97, 99, 101, 103, 105, 107, 109, 111, 113, 115, 117, 119, 121, 123, 125, 127, 129, 131, 133, 135, 137, 139, 1), (136, 138, 139, 137), (138, 0, 1, 139), (0, 138, 136, 134, 132, 130, 128, 126, 124, 122, 120, 118, 116, 114, 112, 110, 108, 106, 104, 102, 100, 98, 96, 94, 92, 90, 88, 86, 84, 82, 80, 78, 76, 74, 72, 70, 68, 66, 64, 62, 60, 58, 56, 54, 52, 50, 48, 46, 44, 42, 40, 38, 36, 34, 32, 30, 28, 26, 24, 22, 20, 18, 16, 14, 12, 10, 8, 6, 4, 2)])
_uv = me_cylinder.uv_layers.new(name='UVMap')
_uv.uv.foreach_set('vector', [1.0, 0.5, 0.9857, 0.5, 0.9857, 1.0, 1.0, 1.0, 0.9857, 0.5, 0.9714, 0.5, 0.9714, 1.0, 0.9857, 1.0, 0.9714, 0.5, 0.9571, 0.5, 0.9571, 1.0, 0.9714, 1.0, 0.9571, 0.5, 0.9429, 0.5, 0.9429, 1.0, 0.9571, 1.0, 0.9429, 0.5, 0.9286, 0.5, 0.9286, 1.0, 0.9429, 1.0, 0.9286, 0.5, 0.9143, 0.5, 0.9143, 1.0, 0.9286, 1.0, 0.9143, 0.5, 0.9, 0.5, 0.9, 1.0, 0.9143, 1.0, 0.9, 0.5, 0.8857, 0.5, 0.8857, 1.0, 0.9, 1.0, 0.8857, 0.5, 0.8714, 0.5, 0.8714, 1.0, 0.8857, 1.0, 0.8714, 0.5, 0.8571, 0.5, 0.8571, 1.0, 0.8714, 1.0, 0.8571, 0.5, 0.8429, 0.5, 0.8429, 1.0, 0.8571, 1.0, 0.8429, 0.5, 0.8286, 0.5, 0.8286, 1.0, 0.8429, 1.0, 0.8286, 0.5, 0.8143, 0.5, 0.8143, 1.0, 0.8286, 1.0, 0.8143, 0.5, 0.8, 0.5, 0.8, 1.0, 0.8143, 1.0, 0.8, 0.5, 0.7857, 0.5, 0.7857, 1.0, 0.8, 1.0, 0.7857, 0.5, 0.7714, 0.5, 0.7714, 1.0, 0.7857, 1.0, 0.7714, 0.5, 0.7571, 0.5, 0.7571, 1.0, 0.7714, 1.0, 0.7571, 0.5, 0.7429, 0.5, 0.7429, 1.0, 0.7571, 1.0, 0.7429, 0.5, 0.7286, 0.5, 0.7286, 1.0, 0.7429, 1.0, 0.7286, 0.5, 0.7143, 0.5, 0.7143, 1.0, 0.7286, 1.0, 0.7143, 0.5, 0.7, 0.5, 0.7, 1.0, 0.7143, 1.0, 0.7, 0.5, 0.6857, 0.5, 0.6857, 1.0, 0.7, 1.0, 0.6857, 0.5, 0.6714, 0.5, 0.6714, 1.0, 0.6857, 1.0, 0.6714, 0.5, 0.6571, 0.5, 0.6571, 1.0, 0.6714, 1.0, 0.6571, 0.5, 0.6429, 0.5, 0.6429, 1.0, 0.6571, 1.0, 0.6429, 0.5, 0.6286, 0.5, 0.6286, 1.0, 0.6429, 1.0, 0.6286, 0.5, 0.6143, 0.5, 0.6143, 1.0, 0.6286, 1.0, 0.6143, 0.5, 0.6, 0.5, 0.6, 1.0, 0.6143, 1.0, 0.6, 0.5, 0.5857, 0.5, 0.5857, 1.0, 0.6, 1.0, 0.5857, 0.5, 0.5714, 0.5, 0.5714, 1.0, 0.5857, 1.0, 0.5714, 0.5, 0.5571, 0.5, 0.5571, 1.0, 0.5714, 1.0, 0.5571, 0.5, 0.5429, 0.5, 0.5429, 1.0, 0.5571, 1.0, 0.5429, 0.5, 0.5286, 0.5, 0.5286, 1.0, 0.5429, 1.0, 0.5286, 0.5, 0.5143, 0.5, 0.5143, 1.0, 0.5286, 1.0, 0.5143, 0.5, 0.5, 0.5, 0.5, 1.0, 0.5143, 1.0, 0.5, 0.5, 0.4857, 0.5, 0.4857, 1.0, 0.5, 1.0, 0.4857, 0.5, 0.4714, 0.5, 0.4714, 1.0, 0.4857, 1.0, 0.4714, 0.5, 0.4571, 0.5, 0.4571, 1.0, 0.4714, 1.0, 0.4571, 0.5, 0.4429, 0.5, 0.4429, 1.0, 0.4571, 1.0, 0.4429, 0.5, 0.4286, 0.5, 0.4286, 1.0, 0.4429, 1.0, 0.4286, 0.5, 0.4143, 0.5, 0.4143, 1.0, 0.4286, 1.0, 0.4143, 0.5, 0.4, 0.5, 0.4, 1.0, 0.4143, 1.0, 0.4, 0.5, 0.3857, 0.5, 0.3857, 1.0, 0.4, 1.0, 0.3857, 0.5, 0.3714, 0.5, 0.3714, 1.0, 0.3857, 1.0, 0.3714, 0.5, 0.3571, 0.5, 0.3571, 1.0, 0.3714, 1.0, 0.3571, 0.5, 0.3429, 0.5, 0.3429, 1.0, 0.3571, 1.0, 0.3429, 0.5, 0.3286, 0.5, 0.3286, 1.0, 0.3429, 1.0, 0.3286, 0.5, 0.3143, 0.5, 0.3143, 1.0, 0.3286, 1.0, 0.3143, 0.5, 0.3, 0.5, 0.3, 1.0, 0.3143, 1.0, 0.3, 0.5, 0.2857, 0.5, 0.2857, 1.0, 0.3, 1.0, 0.2857, 0.5, 0.2714, 0.5, 0.2714, 1.0, 0.2857, 1.0, 0.2714, 0.5, 0.2571, 0.5, 0.2571, 1.0, 0.2714, 1.0, 0.2571, 0.5, 0.2429, 0.5, 0.2429, 1.0, 0.2571, 1.0, 0.2429, 0.5, 0.2286, 0.5, 0.2286, 1.0, 0.2429, 1.0, 0.2286, 0.5, 0.2143, 0.5, 0.2143, 1.0, 0.2286, 1.0, 0.2143, 0.5, 0.2, 0.5, 0.2, 1.0, 0.2143, 1.0, 0.2, 0.5, 0.1857, 0.5, 0.1857, 1.0, 0.2, 1.0, 0.1857, 0.5, 0.1714, 0.5, 0.1714, 1.0, 0.1857, 1.0, 0.1714, 0.5, 0.1571, 0.5, 0.1571, 1.0, 0.1714, 1.0, 0.1571, 0.5, 0.1429, 0.5, 0.1429, 1.0, 0.1571, 1.0, 0.1429, 0.5, 0.1286, 0.5, 0.1286, 1.0, 0.1429, 1.0, 0.1286, 0.5, 0.1143, 0.5, 0.1143, 1.0, 0.1286, 1.0, 0.1143, 0.5, 0.1, 0.5, 0.1, 1.0, 0.1143, 1.0, 0.1, 0.5, 0.08571, 0.5, 0.08571, 1.0, 0.1, 1.0, 0.08571, 0.5, 0.07143, 0.5, 0.07143, 1.0, 0.08571, 1.0, 0.07143, 0.5, 0.05714, 0.5, 0.05714, 1.0, 0.07143, 1.0, 0.05714, 0.5, 0.04286, 0.5, 0.04286, 1.0, 0.05714, 1.0, 0.04286, 0.5, 0.02857, 0.5, 0.02857, 1.0, 0.04286, 1.0, 0.2715, 0.489, 0.2929, 0.4861, 0.3138, 0.4814, 0.3343, 0.4747, 0.3541, 0.4662, 0.3731, 0.456, 0.3911, 0.4442, 0.4079, 0.4307, 0.4235, 0.4159, 0.4376, 0.3996, 0.4503, 0.3822, 0.4613, 0.3637, 0.4707, 0.3443, 0.4783, 0.3242, 0.484, 0.3034, 0.4878, 0.2822, 0.4898, 0.2608, 0.4898, 0.2392, 0.4878, 0.2178, 0.484, 0.1966, 0.4783, 0.1758, 0.4707, 0.1557, 0.4613, 0.1363, 0.4503, 0.1178, 0.4376, 0.1004, 0.4235, 0.08414, 0.4079, 0.06926, 0.3911, 0.05584, 0.3731, 0.04397, 0.3541, 0.03377, 0.3343, 0.0253, 0.3138, 0.01865, 0.2929, 0.01386, 0.2715, 0.01097, 0.25, 0.01, 0.2285, 0.01097, 0.2071, 0.01386, 0.1862, 0.01865, 0.1657, 0.0253, 0.1459, 0.03377, 0.1269, 0.04397, 0.1089, 0.05584, 0.09209, 0.06926, 0.07653, 0.08414, 0.06236, 0.1004, 0.0497, 0.1178, 0.03866, 0.1363, 0.02931, 0.1557, 0.02175, 0.1758, 0.01602, 0.1966, 0.01217, 0.2178, 0.01024, 0.2392, 0.01024, 0.2608, 0.01217, 0.2822, 0.01602, 0.3034, 0.02175, 0.3242, 0.02931, 0.3443, 0.03866, 0.3637, 0.0497, 0.3822, 0.06236, 0.3996, 0.07653, 0.4159, 0.09209, 0.4307, 0.1089, 0.4442, 0.1269, 0.456, 0.1459, 0.4662, 0.1657, 0.4747, 0.1862, 0.4814, 0.2071, 0.4861, 0.2285, 0.489, 0.25, 0.49, 0.02857, 0.5, 0.01428, 0.5, 0.01428, 1.0, 0.02857, 1.0, 0.01428, 0.5, -9.555e-07, 0.5, -9.555e-07, 1.0, 0.01428, 1.0, 0.75, 0.49, 0.7285, 0.489, 0.7071, 0.4861, 0.6862, 0.4814, 0.6657, 0.4747, 0.6459, 0.4662, 0.6269, 0.456, 0.6089, 0.4442, 0.5921, 0.4307, 0.5765, 0.4159, 0.5624, 0.3996, 0.5497, 0.3822, 0.5387, 0.3637, 0.5293, 0.3443, 0.5217, 0.3242, 0.516, 0.3034, 0.5122, 0.2822, 0.5102, 0.2608, 0.5102, 0.2392, 0.5122, 0.2178, 0.516, 0.1966, 0.5217, 0.1758, 0.5293, 0.1557, 0.5387, 0.1363, 0.5497, 0.1178, 0.5624, 0.1004, 0.5765, 0.08414, 0.5921, 0.06926, 0.6089, 0.05584, 0.6269, 0.04397, 0.6459, 0.03377, 0.6657, 0.0253, 0.6862, 0.01865, 0.7071, 0.01386, 0.7285, 0.01097, 0.75, 0.01, 0.7715, 0.01097, 0.7929, 0.01386, 0.8138, 0.01865, 0.8343, 0.0253, 0.8541, 0.03377, 0.8731, 0.04397, 0.8911, 0.05584, 0.9079, 0.06926, 0.9235, 0.08414, 0.9376, 0.1004, 0.9503, 0.1178, 0.9613, 0.1363, 0.9707, 0.1557, 0.9783, 0.1758, 0.984, 0.1966, 0.9878, 0.2178, 0.9898, 0.2392, 0.9898, 0.2608, 0.9878, 0.2822, 0.984, 0.3034, 0.9783, 0.3242, 0.9707, 0.3443, 0.9613, 0.3637, 0.9503, 0.3822, 0.9376, 0.3996, 0.9235, 0.4159, 0.9079, 0.4307, 0.8911, 0.4442, 0.8731, 0.456, 0.8541, 0.4662, 0.8343, 0.4747, 0.8138, 0.4814, 0.7929, 0.4861, 0.7715, 0.489])
me_cylinder.materials.append(mat_black)
me_cylinder.use_remesh_fix_poles = True
me_cylinder.use_remesh_preserve_attributes = False
me_cylinder.update()
me_cube_001 = bpy.data.meshes.new('Cube.001')
me_cube_001.from_pydata([(-3.249, 4.305, 1.692), (2.958, 4.305, -0.5906), (-3.249, -4.305, 1.692), (2.958, -4.305, -0.5906), (-2.473, 4.305, 1.692), (2.958, 4.305, -0.3053), (-2.473, 4.305, 1.47), (-1.87, 4.305, 1.47), (-1.87, 4.305, 1.248), (-1.266, 4.305, 1.248), (-1.266, 4.305, 1.026), (-0.6627, 4.305, 1.026), (-0.6627, 4.305, 0.8042), (-0.05927, 4.305, 0.8042), (-0.05927, 4.305, 0.5823), (0.5442, 4.305, 0.5823), (0.5442, 4.305, 0.3604), (1.148, 4.305, 0.3604), (1.148, 4.305, 0.1385), (1.751, 4.305, 0.1385), (1.751, 4.305, -0.0834), (2.355, 4.305, -0.0834), (2.355, 4.305, -0.3053), (2.958, -4.305, -0.3053), (-2.473, -4.305, 1.692), (2.355, -4.305, -0.3053), (2.355, -4.305, -0.0834), (1.751, -4.305, -0.0834), (1.751, -4.305, 0.1385), (1.148, -4.305, 0.1385), (1.148, -4.305, 0.3604), (0.5442, -4.305, 0.3604), (0.5442, -4.305, 0.5823), (-0.05927, -4.305, 0.5823), (-0.05927, -4.305, 0.8042), (-0.6627, -4.305, 0.8042), (-0.6627, -4.305, 1.026), (-1.266, -4.305, 1.026), (-1.266, -4.305, 1.248), (-1.87, -4.305, 1.248), (-1.87, -4.305, 1.47), (-2.473, -4.305, 1.47), (-3.249, 4.305, -0.06556), (-3.249, -4.305, -0.06556), (2.958, 4.305, -2.348), (2.958, -4.305, -2.348), (-2.628, -4.305, -0.2938), (-2.008, -4.305, -0.522), (-1.387, -4.305, -0.7503), (-0.7662, -4.305, -0.9785), (-0.1455, -4.305, -1.207), (0.4752, -4.305, -1.435), (1.096, -4.305, -1.663), (1.717, -4.305, -1.891), (2.337, -4.305, -2.12), (-2.628, 4.305, -0.2938), (-2.008, 4.305, -0.522), (-1.387, 4.305, -0.7503), (-0.7662, 4.305, -0.9785), (-0.1455, 4.305, -1.207), (0.4752, 4.305, -1.435), (1.096, 4.305, -1.663), (1.717, 4.305, -1.891), (2.337, 4.305, -2.12), (-9.456, 4.305, 3.97), (-9.456, -4.305, 3.97), (-8.68, 4.305, 3.97), (-3.249, 4.305, 1.973), (-8.68, 4.305, 3.748), (-8.077, 4.305, 3.748), (-8.077, 4.305, 3.526), (-7.473, 4.305, 3.526), (-7.473, 4.305, 3.304), (-6.87, 4.305, 3.304), (-6.87, 4.305, 3.083), (-6.266, 4.305, 3.083), (-6.266, 4.305, 2.861), (-5.663, 4.305, 2.861), (-5.663, 4.305, 2.639), (-5.059, 4.305, 2.639), (-5.059, 4.305, 2.417), (-4.456, 4.305, 2.417), (-4.456, 4.305, 2.195), (-3.852, 4.305, 2.195), (-3.852, 4.305, 1.973), (-3.249, -4.305, 1.973), (-8.68, -4.305, 3.97), (-3.852, -4.305, 1.973), (-3.852, -4.305, 2.195), (-4.456, -4.305, 2.195), (-4.456, -4.305, 2.417), (-5.059, -4.305, 2.417), (-5.059, -4.305, 2.639), (-5.663, -4.305, 2.639), (-5.663, -4.305, 2.861), (-6.266, -4.305, 2.861), (-6.266, -4.305, 3.083), (-6.87, -4.305, 3.083), (-6.87, -4.305, 3.304), (-7.473, -4.305, 3.304), (-7.473, -4.305, 3.526), (-8.077, -4.305, 3.526), (-8.077, -4.305, 3.748), (-8.68, -4.305, 3.748), (-9.456, 4.305, 2.213), (-9.456, -4.305, 2.213), (-8.835, -4.305, 1.985), (-8.215, -4.305, 1.756), (-7.594, -4.305, 1.528), (-6.973, -4.305, 1.3), (-6.353, -4.305, 1.072), (-5.732, -4.305, 0.8434), (-5.111, -4.305, 0.6152), (-4.49, -4.305, 0.3869), (-3.87, -4.305, 0.1587), (-8.835, 4.305, 1.985), (-8.215, 4.305, 1.756), (-7.594, 4.305, 1.528), (-6.973, 4.305, 1.3), (-6.353, 4.305, 1.072), (-5.732, 4.305, 0.8434), (-5.111, 4.305, 0.6152), (-4.49, 4.305, 0.3869), (-3.87, 4.305, 0.1587)], [], [(0, 2, 24, 4), (1, 5, 23, 3), (4, 24, 41, 6), (6, 41, 40, 7), (7, 40, 39, 8), (8, 39, 38, 9), (9, 38, 37, 10), (10, 37, 36, 11), (11, 36, 35, 12), (12, 35, 34, 13), (13, 34, 33, 14), (14, 33, 32, 15), (15, 32, 31, 16), (16, 31, 30, 17), (17, 30, 29, 18), (18, 29, 28, 19), (19, 28, 27, 20), (20, 27, 26, 21), (21, 26, 25, 22), (22, 25, 23, 5), (25, 54, 45, 3, 23), (63, 22, 5, 1, 44), (63, 44, 45, 54), (24, 2, 43, 46, 41), (42, 55, 46, 43), (4, 6, 55, 42, 0), (41, 46, 47, 39, 40), (55, 56, 47, 46), (6, 7, 8, 56, 55), (56, 8, 9, 10, 57), (56, 57, 48, 47), (39, 47, 48, 37, 38), (37, 48, 49, 35, 36), (57, 58, 49, 48), (57, 10, 11, 12, 58), (58, 12, 13, 14, 59), (58, 59, 50, 49), (35, 49, 50, 33, 34), (33, 50, 51, 31, 32), (59, 60, 51, 50), (59, 14, 15, 16, 60), (60, 16, 17, 18, 61), (60, 61, 52, 51), (31, 51, 52, 29, 30), (29, 52, 53, 27, 28), (61, 62, 53, 52), (61, 18, 19, 20, 62), (27, 53, 54, 25, 26), (62, 63, 54, 53), (62, 20, 21, 22, 63), (64, 65, 86, 66), (0, 67, 85, 2), (66, 86, 103, 68), (68, 103, 102, 69), (69, 102, 101, 70), (70, 101, 100, 71), (71, 100, 99, 72), (72, 99, 98, 73), (73, 98, 97, 74), (74, 97, 96, 75), (75, 96, 95, 76), (76, 95, 94, 77), (77, 94, 93, 78), (78, 93, 92, 79), (79, 92, 91, 80), (80, 91, 90, 81), (81, 90, 89, 82), (82, 89, 88, 83), (83, 88, 87, 84), (84, 87, 85, 67), (87, 114, 43, 2, 85), (123, 84, 67, 0, 42), (123, 42, 43, 114), (86, 65, 105, 106, 103), (104, 115, 106, 105), (66, 68, 115, 104, 64), (103, 106, 107, 101, 102), (115, 116, 107, 106), (68, 69, 70, 116, 115), (116, 70, 71, 72, 117), (116, 117, 108, 107), (101, 107, 108, 99, 100), (99, 108, 109, 97, 98), (117, 118, 109, 108), (117, 72, 73, 74, 118), (118, 74, 75, 76, 119), (118, 119, 110, 109), (97, 109, 110, 95, 96), (95, 110, 111, 93, 94), (119, 120, 111, 110), (119, 76, 77, 78, 120), (120, 78, 79, 80, 121), (120, 121, 112, 111), (93, 111, 112, 91, 92), (91, 112, 113, 89, 90), (121, 122, 113, 112), (121, 80, 81, 82, 122), (89, 113, 114, 87, 88), (122, 123, 114, 113), (122, 82, 83, 84, 123)])
me_cube_001.polygons.foreach_set('material_index', [0, 1, 1, 0, 1, 0, 1, 0, 1, 0, 1, 0, 1, 0, 1, 0, 1, 0, 1, 0, 2, 2, 0, 2, 0, 2, 2, 0, 2, 2, 0, 2, 2, 0, 2, 2, 0, 2, 2, 0, 2, 2, 0, 2, 2, 0, 2, 2, 0, 2, 0, 1, 1, 0, 1, 0, 1, 0, 1, 0, 1, 0, 1, 0, 1, 0, 1, 0, 1, 0, 2, 2, 0, 2, 0, 2, 2, 0, 2, 2, 0, 2, 2, 0, 2, 2, 0, 2, 2, 0, 2, 2, 0, 2, 2, 0, 2, 2, 0, 2])
_uv = me_cube_001.uv_layers.new(name='UVMap')
_uv.uv.foreach_set('vector', [0.0001778, 0.3843, 0.4998, 0.3843, 0.4998, 0.4293, 0.0001778, 0.4293, 1.515, -0.5718, 1.588, -0.5718, 1.588, 1.629, 1.515, 1.629, 1.17, 1.629, 1.17, -0.5718, 1.227, -0.5718, 1.227, 1.629, 0.5002, 0.0001783, 0.9998, 0.0001778, 0.9998, 0.0352, 0.5002, 0.0352, 1.169, -0.5718, 1.169, 1.629, 1.113, 1.629, 1.113, -0.5718, 0.5002, 0.03555, 0.9998, 0.03555, 0.9998, 0.07057, 0.5002, 0.07057, 1.514, -0.5718, 1.514, 1.629, 1.457, 1.629, 1.457, -0.5718, 0.5356, 0.8839, 0.5356, 0.3843, 0.5706, 0.3843, 0.5706, 0.8839, 1.588, -0.5725, -0.6132, -0.5725, -0.6132, -0.6293, 1.588, -0.6293, 0.5709, 0.8839, 0.5709, 0.3843, 0.6059, 0.3843, 0.6059, 0.8839, 1.342, -0.5718, 1.342, 1.629, 1.285, 1.629, 1.285, -0.5718, 0.5002, 0.8839, 0.5002, 0.3843, 0.5352, 0.3843, 0.5352, 0.8839, 1.112, -0.5718, 1.112, 1.629, 1.055, 1.629, 1.055, -0.5718, 0.9998, 0.1059, 0.5002, 0.1059, 0.5002, 0.07092, 0.9998, 0.07092, 1.228, 1.629, 1.228, -0.5718, 1.284, -0.5718, 1.284, 1.629, 0.6063, 0.8839, 0.6063, 0.3843, 0.6413, 0.3843, 0.6413, 0.8839, 1.457, -0.5718, 1.457, 1.629, 1.4, 1.629, 1.4, -0.5718, 0.6417, 0.8839, 0.6417, 0.3843, 0.6767, 0.3843, 0.6767, 0.8839, 1.399, -0.5718, 1.399, 1.629, 1.343, 1.629, 1.343, -0.5718, 0.7121, 0.3843, 0.7121, 0.8839, 0.677, 0.8839, 0.677, 0.3843, 0.2787, 0.1751, 0.05485, 0.0609, 0.06664, -0.02992, 0.2823, 0.08276, 0.3173, 0.1011, 0.2132, 0.9049, 0.4588, 0.8516, 0.4773, 0.9331, 0.4388, 0.9419, 0.2015, 0.9958, 0.000178, 0.03855, 0.0001779, 0.0001785, 0.4998, 0.0001778, 0.4998, 0.03855, 0.2142, 0.8957, 0.1645, 0.991, -0.05121, 0.8783, -0.03943, 0.7875, 0.187, 0.8815, 0.0001778, 0.3839, 0.0001778, 0.3456, 0.4998, 0.3456, 0.4998, 0.3839, 0.5804, 0.1384, 0.5504, 0.1452, 0.3075, 0.1784, 0.3193, 0.08756, 0.5566, 0.03366, 0.187, 0.8815, -0.03943, 0.7875, -0.02764, 0.6966, 0.1985, 0.7932, 0.2257, 0.8074, 0.0001778, 0.3456, 0.0001779, 0.3072, 0.4998, 0.3072, 0.4998, 0.3456, 0.5504, 0.1452, 0.569, 0.2267, 0.539, 0.2335, 0.2957, 0.2692, 0.3075, 0.1784, 0.2957, 0.2692, 0.539, 0.2335, 0.5575, 0.315, 0.5275, 0.3218, 0.284, 0.36, 0.0001779, 0.3072, 0.0001779, 0.2688, 0.4998, 0.2688, 0.4998, 0.3072, 0.1985, 0.7932, -0.02764, 0.6966, -0.01586, 0.6058, 0.2099, 0.7049, 0.2371, 0.7191, 0.2099, 0.7049, -0.01586, 0.6058, -0.00407, 0.515, 0.2214, 0.6166, 0.2486, 0.6308, 0.0001779, 0.2688, 0.0001779, 0.2304, 0.4998, 0.2304, 0.4998, 0.2688, 0.284, 0.36, 0.5275, 0.3218, 0.546, 0.4033, 0.5161, 0.4101, 0.2722, 0.4508, 0.2722, 0.4508, 0.5161, 0.4101, 0.5346, 0.4916, 0.5046, 0.4984, 0.2604, 0.5417, 0.0001779, 0.2304, 0.0001779, 0.1921, 0.4998, 0.1921, 0.4998, 0.2304, 0.2214, 0.6166, -0.00407, 0.515, 0.007715, 0.4242, 0.2328, 0.5283, 0.2601, 0.5425, 0.2328, 0.5283, 0.007715, 0.4242, 0.0195, 0.3334, 0.2443, 0.44, 0.2715, 0.4542, 0.0001779, 0.1921, 0.000178, 0.1537, 0.4998, 0.1537, 0.4998, 0.1921, 0.2604, 0.5417, 0.5046, 0.4984, 0.5231, 0.5799, 0.4932, 0.5867, 0.2486, 0.6325, 0.2486, 0.6325, 0.4932, 0.5867, 0.5117, 0.6682, 0.4817, 0.675, 0.2368, 0.7233, 0.000178, 0.1537, 0.000178, 0.1153, 0.4998, 0.1153, 0.4998, 0.1537, 0.2443, 0.44, 0.0195, 0.3334, 0.03128, 0.2425, 0.2557, 0.3517, 0.283, 0.3659, 0.2557, 0.3517, 0.03128, 0.2425, 0.04307, 0.1517, 0.2672, 0.2634, 0.2944, 0.2776, 0.000178, 0.1153, 0.000178, 0.07693, 0.4998, 0.07693, 0.4998, 0.1153, 0.2368, 0.7233, 0.4817, 0.675, 0.5002, 0.7565, 0.4702, 0.7633, 0.225, 0.8141, 0.2672, 0.2634, 0.04307, 0.1517, 0.05485, 0.0609, 0.2787, 0.1751, 0.3059, 0.1893, 0.000178, 0.07693, 0.000178, 0.03855, 0.4998, 0.03855, 0.4998, 0.07693, 0.225, 0.8141, 0.4702, 0.7633, 0.4887, 0.8448, 0.4588, 0.8516, 0.2132, 0.9049, 0.0001778, 0.3843, 0.4998, 0.3843, 0.4998, 0.4293, 0.0001778, 0.4293, 1.515, -0.5718, 1.588, -0.5718, 1.588, 1.629, 1.515, 1.629, 1.17, 1.629, 1.17, -0.5718, 1.227, -0.5718, 1.227, 1.629, 0.5002, 0.0001783, 0.9998, 0.0001778, 0.9998, 0.0352, 0.5002, 0.0352, 1.169, -0.5718, 1.169, 1.629, 1.113, 1.629, 1.113, -0.5718, 0.5002, 0.03555, 0.9998, 0.03555, 0.9998, 0.07057, 0.5002, 0.07057, 1.514, -0.5718, 1.514, 1.629, 1.457, 1.629, 1.457, -0.5718, 0.5356, 0.8839, 0.5356, 0.3843, 0.5706, 0.3843, 0.5706, 0.8839, 1.588, -0.5725, -0.6132, -0.5725, -0.6132, -0.6293, 1.588, -0.6293, 0.5709, 0.8839, 0.5709, 0.3843, 0.6059, 0.3843, 0.6059, 0.8839, 1.342, -0.5718, 1.342, 1.629, 1.285, 1.629, 1.285, -0.5718, 0.5002, 0.8839, 0.5002, 0.3843, 0.5352, 0.3843, 0.5352, 0.8839, 1.112, -0.5718, 1.112, 1.629, 1.055, 1.629, 1.055, -0.5718, 0.9998, 0.1059, 0.5002, 0.1059, 0.5002, 0.07092, 0.9998, 0.07092, 1.228, 1.629, 1.228, -0.5718, 1.284, -0.5718, 1.284, 1.629, 0.6063, 0.8839, 0.6063, 0.3843, 0.6413, 0.3843, 0.6413, 0.8839, 1.457, -0.5718, 1.457, 1.629, 1.4, 1.629, 1.4, -0.5718, 0.6417, 0.8839, 0.6417, 0.3843, 0.6767, 0.3843, 0.6767, 0.8839, 1.399, -0.5718, 1.399, 1.629, 1.343, 1.629, 1.343, -0.5718, 0.7121, 0.3843, 0.7121, 0.8839, 0.677, 0.8839, 0.677, 0.3843, 0.2787, 0.1751, 0.05485, 0.0609, 0.06664, -0.02992, 0.2823, 0.08276, 0.3173, 0.1011, 0.2132, 0.9049, 0.4588, 0.8516, 0.4773, 0.9331, 0.4388, 0.9419, 0.2015, 0.9958, 0.000178, 0.03855, 0.0001779, 0.0001785, 0.4998, 0.0001778, 0.4998, 0.03855, 0.2142, 0.8957, 0.1645, 0.991, -0.05121, 0.8783, -0.03943, 0.7875, 0.187, 0.8815, 0.0001778, 0.3839, 0.0001778, 0.3456, 0.4998, 0.3456, 0.4998, 0.3839, 0.5804, 0.1384, 0.5504, 0.1452, 0.3075, 0.1784, 0.3193, 0.08756, 0.5566, 0.03366, 0.187, 0.8815, -0.03943, 0.7875, -0.02764, 0.6966, 0.1985, 0.7932, 0.2257, 0.8074, 0.0001778, 0.3456, 0.0001779, 0.3072, 0.4998, 0.3072, 0.4998, 0.3456, 0.5504, 0.1452, 0.569, 0.2267, 0.539, 0.2335, 0.2957, 0.2692, 0.3075, 0.1784, 0.2957, 0.2692, 0.539, 0.2335, 0.5575, 0.315, 0.5275, 0.3218, 0.284, 0.36, 0.0001779, 0.3072, 0.0001779, 0.2688, 0.4998, 0.2688, 0.4998, 0.3072, 0.1985, 0.7932, -0.02764, 0.6966, -0.01586, 0.6058, 0.2099, 0.7049, 0.2371, 0.7191, 0.2099, 0.7049, -0.01586, 0.6058, -0.00407, 0.515, 0.2214, 0.6166, 0.2486, 0.6308, 0.0001779, 0.2688, 0.0001779, 0.2304, 0.4998, 0.2304, 0.4998, 0.2688, 0.284, 0.36, 0.5275, 0.3218, 0.546, 0.4033, 0.5161, 0.4101, 0.2722, 0.4508, 0.2722, 0.4508, 0.5161, 0.4101, 0.5346, 0.4916, 0.5046, 0.4984, 0.2604, 0.5417, 0.0001779, 0.2304, 0.0001779, 0.1921, 0.4998, 0.1921, 0.4998, 0.2304, 0.2214, 0.6166, -0.00407, 0.515, 0.007715, 0.4242, 0.2328, 0.5283, 0.2601, 0.5425, 0.2328, 0.5283, 0.007715, 0.4242, 0.0195, 0.3334, 0.2443, 0.44, 0.2715, 0.4542, 0.0001779, 0.1921, 0.000178, 0.1537, 0.4998, 0.1537, 0.4998, 0.1921, 0.2604, 0.5417, 0.5046, 0.4984, 0.5231, 0.5799, 0.4932, 0.5867, 0.2486, 0.6325, 0.2486, 0.6325, 0.4932, 0.5867, 0.5117, 0.6682, 0.4817, 0.675, 0.2368, 0.7233, 0.000178, 0.1537, 0.000178, 0.1153, 0.4998, 0.1153, 0.4998, 0.1537, 0.2443, 0.44, 0.0195, 0.3334, 0.03128, 0.2425, 0.2557, 0.3517, 0.283, 0.3659, 0.2557, 0.3517, 0.03128, 0.2425, 0.04307, 0.1517, 0.2672, 0.2634, 0.2944, 0.2776, 0.000178, 0.1153, 0.000178, 0.07693, 0.4998, 0.07693, 0.4998, 0.1153, 0.2368, 0.7233, 0.4817, 0.675, 0.5002, 0.7565, 0.4702, 0.7633, 0.225, 0.8141, 0.2672, 0.2634, 0.04307, 0.1517, 0.05485, 0.0609, 0.2787, 0.1751, 0.3059, 0.1893, 0.000178, 0.07693, 0.000178, 0.03855, 0.4998, 0.03855, 0.4998, 0.07693, 0.225, 0.8141, 0.4702, 0.7633, 0.4887, 0.8448, 0.4588, 0.8516, 0.2132, 0.9049])
me_cube_001.materials.append(mat_marble)
me_cube_001.materials.append(mat_stair)
me_cube_001.materials.append(mat_side)
me_cube_001.use_remesh_preserve_volume = False
me_cube_001.use_remesh_preserve_attributes = False
me_cube_001.use_mirror_vertex_groups = False
me_cube_001.update()
me_cube_002 = bpy.data.meshes.new('Cube.002')
me_cube_002.from_pydata([(1.0, -1.0, -1.0), (1.0, -1.0, 1.694), (1.0, 1.0, -1.0), (1.0, 1.0, 1.694), (1.0, -0.162, -1.0), (1.0, 0.1761, -1.0), (1.0, 0.1761, 1.694), (1.0, -0.162, 1.694), (1.0, 1.0, 0.467), (1.0, -1.0, 0.467), (1.0, 0.1761, 0.467), (1.0, -0.162, 0.467), (1.0, 1.0, 0.03792), (1.0, -1.0, 0.03792), (1.0, 0.1761, 0.03792), (1.0, -0.162, 0.03792), (1.0, -0.0493, -1.0), (1.0, 0.06339, -1.0), (1.0, 0.06339, 1.694), (1.0, -0.0493, 1.694), (1.0, 0.06339, 0.532), (1.0, -0.0493, 0.532), (1.0, 0.06339, 0.03792), (1.0, -0.0493, 0.03792), (1.56, 1.0, 0.03792), (1.56, 1.0, -1.0), (1.56, 0.1761, -1.0), (1.56, -0.162, 1.694), (1.56, -1.0, 1.694), (1.56, -1.0, 0.03792), (1.56, -1.0, -1.0), (1.56, -0.162, -1.0), (1.56, 0.06339, -1.0), (1.56, 1.0, 1.694), (1.56, 0.1761, 1.694), (1.56, -0.0493, 1.694), (1.56, 0.1761, 0.03792), (1.56, -0.162, 0.03792), (1.56, 1.0, 0.467), (1.56, -1.0, 0.467), (1.56, 0.1761, 0.467), (1.56, -0.162, 0.467), (1.56, -0.0493, 0.532), (1.56, -0.0493, 0.03792), (1.56, -0.0493, -1.0), (1.56, 0.06339, 1.694), (1.56, 0.06339, 0.532), (1.56, 0.06339, 0.03792)], [], [(11, 9, 1, 7), (8, 10, 6, 3), (21, 11, 7, 19), (12, 14, 10, 8), (15, 13, 9, 11), (4, 0, 13, 15), (2, 5, 14, 12), (16, 4, 15, 23), (5, 17, 22, 14), (17, 16, 23, 22), (10, 20, 18, 6), (20, 21, 19, 18), (41, 27, 28, 39), (38, 33, 34, 40), (42, 35, 27, 41), (24, 38, 40, 36), (37, 41, 39, 29), (31, 37, 29, 30), (25, 24, 36, 26), (44, 43, 37, 31), (26, 36, 47, 32), (32, 47, 43, 44), (40, 34, 45, 46), (46, 45, 35, 42), (15, 11, 41, 37), (20, 10, 40, 46), (3, 6, 34, 33), (11, 21, 42, 41), (21, 20, 46, 42), (19, 7, 27, 35), (2, 12, 24, 25), (14, 22, 47, 36), (23, 15, 37, 43), (5, 2, 25, 26), (22, 23, 43, 47), (4, 16, 44, 31), (7, 1, 28, 27), (12, 8, 38, 24), (8, 3, 33, 38), (16, 17, 32, 44), (13, 0, 30, 29), (9, 13, 29, 39), (1, 9, 39, 28), (6, 18, 45, 34), (0, 4, 31, 30), (10, 14, 36, 40), (18, 19, 35, 45), (17, 5, 26, 32)])
_uv = me_cube_002.uv_layers.new(name='UVMap')
_uv.uv.foreach_set('vector', [0.345, 0.4896, -0.4568, 0.4896, -0.4568, 1.702, 0.345, 1.702, 1.457, 0.4896, 0.6685, 0.4896, 0.6685, 1.702, 1.457, 1.702, 0.4528, 0.5538, 0.345, 0.4896, 0.345, 1.702, 0.4528, 1.702, 1.457, 0.06571, 0.6685, 0.06571, 0.6685, 0.4896, 1.457, 0.4896, 0.345, 0.06571, -0.4568, 0.06571, -0.4568, 0.4896, 0.345, 0.4896, 0.345, -0.9597, -0.4568, -0.9597, -0.4568, 0.06571, 0.345, 0.06571, 1.457, -0.9597, 0.6685, -0.9597, 0.6685, 0.06571, 1.457, 0.06571, 0.4528, -0.9597, 0.345, -0.9597, 0.345, 0.06571, 0.4528, 0.06571, 0.6685, -0.9597, 0.5607, -0.9597, 0.5607, 0.06571, 0.6685, 0.06571, 0.5607, -0.9597, 0.4528, -0.9597, 0.4528, 0.06571, 0.5607, 0.06571, 0.6685, 0.4896, 0.5607, 0.5538, 0.5607, 1.702, 0.6685, 1.702, 0.5607, 0.5538, 0.4528, 0.5538, 0.4528, 1.702, 0.5607, 1.702, 0.345, 0.4896, 0.345, 1.702, -0.4568, 1.702, -0.4568, 0.4896, 1.457, 0.4896, 1.457, 1.702, 0.6685, 1.702, 0.6685, 0.4896, 0.4528, 0.5538, 0.4528, 1.702, 0.345, 1.702, 0.345, 0.4896, 1.457, 0.06571, 1.457, 0.4896, 0.6685, 0.4896, 0.6685, 0.06571, 0.345, 0.06571, 0.345, 0.4896, -0.4568, 0.4896, -0.4568, 0.06571, 0.345, -0.9597, 0.345, 0.06571, -0.4568, 0.06571, -0.4568, -0.9597, 1.457, -0.9597, 1.457, 0.06571, 0.6685, 0.06571, 0.6685, -0.9597, 0.4528, -0.9597, 0.4528, 0.06571, 0.345, 0.06571, 0.345, -0.9597, 0.6685, -0.9597, 0.6685, 0.06571, 0.5607, 0.06571, 0.5607, -0.9597, 0.5607, -0.9597, 0.5607, 0.06571, 0.4528, 0.06571, 0.4528, -0.9597, 0.6685, 0.4896, 0.6685, 1.702, 0.5607, 1.702, 0.5607, 0.5538, 0.5607, 0.5538, 0.5607, 1.702, 0.4528, 1.702, 0.4528, 0.5538, 0.345, 0.06571, 0.345, 0.4896, 0.345, 0.4896, 0.345, 0.06571, 0.5607, 0.5538, 0.6685, 0.4896, 0.6685, 0.4896, 0.5607, 0.5538, 1.457, 1.702, 0.6685, 1.702, 0.6685, 1.702, 1.457, 1.702, 0.345, 0.4896, 0.4528, 0.5538, 0.4528, 0.5538, 0.345, 0.4896, 0.4528, 0.5538, 0.5607, 0.5538, 0.5607, 0.5538, 0.4528, 0.5538, 0.4528, 1.702, 0.345, 1.702, 0.345, 1.702, 0.4528, 1.702, 1.457, -0.9597, 1.457, 0.06571, 1.457, 0.06571, 1.457, -0.9597, 0.6685, 0.06571, 0.5607, 0.06571, 0.5607, 0.06571, 0.6685, 0.06571, 0.4528, 0.06571, 0.345, 0.06571, 0.345, 0.06571, 0.4528, 0.06571, 0.6685, -0.9597, 1.457, -0.9597, 1.457, -0.9597, 0.6685, -0.9597, 0.5607, 0.06571, 0.4528, 0.06571, 0.4528, 0.06571, 0.5607, 0.06571, 0.345, -0.9597, 0.4528, -0.9597, 0.4528, -0.9597, 0.345, -0.9597, 0.345, 1.702, -0.4568, 1.702, -0.4568, 1.702, 0.345, 1.702, 1.457, 0.06571, 1.457, 0.4896, 1.457, 0.4896, 1.457, 0.06571, 1.457, 0.4896, 1.457, 1.702, 1.457, 1.702, 1.457, 0.4896, 0.4528, -0.9597, 0.5607, -0.9597, 0.5607, -0.9597, 0.4528, -0.9597, -0.4568, 0.06571, -0.4568, -0.9597, -0.4568, -0.9597, -0.4568, 0.06571, -0.4568, 0.4896, -0.4568, 0.06571, -0.4568, 0.06571, -0.4568, 0.4896, -0.4568, 1.702, -0.4568, 0.4896, -0.4568, 0.4896, -0.4568, 1.702, 0.6685, 1.702, 0.5607, 1.702, 0.5607, 1.702, 0.6685, 1.702, -0.4568, -0.9597, 0.345, -0.9597, 0.345, -0.9597, -0.4568, -0.9597, 0.6685, 0.4896, 0.6685, 0.06571, 0.6685, 0.06571, 0.6685, 0.4896, 0.5607, 1.702, 0.4528, 1.702, 0.4528, 1.702, 0.5607, 1.702, 0.5607, -0.9597, 0.6685, -0.9597, 0.6685, -0.9597, 0.5607, -0.9597])
me_cube_002.materials.append(mat_wall)
me_cube_002.use_remesh_fix_poles = True
me_cube_002.use_remesh_preserve_attributes = False
me_cube_002.update()
me_cube_003 = bpy.data.meshes.new('Cube.003')
me_cube_003.from_pydata([(-86.24, -1.0, 0.03981), (-142.3, -1.0, 1.694), (-86.24, 1.0, 0.03981), (-142.3, 1.0, 1.694), (1.0, -1.0, 0.03981), (1.0, -1.0, 1.694), (1.0, 1.0, 0.03981), (1.0, 1.0, 1.694), (-86.24, 0.1761, 0.03981), (-86.24, -0.162, 0.03981), (-142.3, -0.5987, 2.31), (-142.3, 0.6128, 2.31), (1.0, -0.162, 0.03981), (1.0, 0.1761, 0.03981), (1.0, 0.6128, 2.31), (1.0, -0.5987, 2.31), (-142.3, -1.0, 0.467), (-142.3, 1.0, 0.467), (1.0, 1.0, 0.467), (1.0, -1.0, 0.467), (-142.3, -0.162, 0.467), (-142.3, 0.1761, 0.467), (-142.3, 1.0, 0.03792), (1.0, 1.0, 0.03792), (1.0, -1.0, 0.03792), (-142.3, -0.162, 0.03792), (-142.3, 0.1761, 0.03792), (-142.3, -1.0, 0.03792), (-86.24, 0.06339, 0.03981), (-86.24, -0.0493, 0.03981), (-142.3, -0.0493, 2.663), (-142.3, 0.06339, 2.663), (1.0, -0.0493, 0.03981), (1.0, 0.06339, 0.03981), (1.0, 0.06339, 2.663), (1.0, -0.0493, 2.663), (-142.3, -0.0493, 0.467), (-142.3, 0.06339, 0.467), (-142.3, -0.0493, 0.03792), (-142.3, 0.06339, 0.03792), (-142.3, -0.9485, 0.03792), (-142.3, -0.9485, 0.467), (1.0, -0.9485, 0.467), (-142.3, 0.9485, 0.467), (1.0, 0.9485, 0.467), (-142.3, 0.9485, 0.03792), (1.0, 0.9485, 0.03792), (1.0, -0.9485, 0.03792), (-140.3, -1.0, 0.03792), (-140.3, -1.0, 0.467), (-140.3, -0.162, 0.467), (-140.3, 0.1761, 0.467), (-140.3, 1.0, 0.467), (-140.3, 1.0, 0.03792), (-140.3, -0.162, 0.03792), (-140.3, 0.1761, 0.03792)], [], [(21, 17, 3, 11), (17, 18, 7, 3), (19, 16, 1, 5), (9, 0, 4, 12), (15, 5, 1, 10), (7, 14, 11, 3), (35, 15, 10, 30), (2, 8, 13, 6), (29, 9, 12, 32), (16, 20, 10, 1), (37, 21, 11, 31), (39, 26, 21, 37), (17, 21, 51, 52), (24, 27, 40, 47), (23, 18, 44, 46), (25, 20, 50, 54), (8, 2, 22, 26), (2, 6, 23, 22), (4, 0, 27, 24), (0, 9, 25, 27), (28, 8, 26, 39), (9, 29, 38, 25), (29, 28, 39, 38), (25, 38, 36, 20), (38, 39, 37, 36), (20, 36, 30, 10), (36, 37, 31, 30), (8, 28, 33, 13), (28, 29, 32, 33), (14, 34, 31, 11), (34, 35, 30, 31), (47, 40, 41, 42), (45, 46, 44, 43), (16, 19, 42, 41), (19, 24, 47, 42), (27, 16, 41, 40), (17, 22, 45, 43), (18, 17, 43, 44), (22, 23, 46, 45), (48, 54, 50, 49), (55, 53, 52, 51), (26, 22, 53, 55), (21, 26, 55, 51), (16, 27, 48, 49), (22, 17, 52, 53), (27, 25, 54, 48), (20, 16, 49, 50)])
me_cube_003.polygons.foreach_set('material_index', [1, 1, 1, 0, 1, 1, 1, 0, 0, 1, 1, 2, 2, 1, 0, 2, 0, 1, 1, 0, 0, 0, 0, 2, 2, 1, 1, 0, 0, 1, 1, 2, 2, 2, 0, 2, 2, 2, 1, 2, 2, 0, 2, 2, 2, 0, 2])
_uv = me_cube_003.uv_layers.new(name='UVMap')
_uv.uv.foreach_set('vector', [0.8365, 0.448, 0.8365, 0.7619, 0.369, 0.7619, 0.1344, 0.6144, -0.9173, 1.696, 0.9716, 1.696, 0.9716, 2.416, -0.9173, 2.416, -0.9173, 0.3512, 0.9716, 0.3512, 0.9716, 1.079, -0.9173, 1.079, 0.125, 0.6667, 0.125, 0.75, 0.375, 0.75, 0.375, 0.6667, -0.9173, 1.444, -0.9173, 1.079, 0.9716, 1.079, 0.9716, 1.444, 0.9716, 2.416, 0.9716, 2.809, -0.9173, 2.809, -0.9173, 2.416, 0.9716, -0.2289, 0.9716, 0.09683, -0.9173, 0.09683, -0.9173, -0.2289, 0.125, 0.5, 0.125, 0.5833, 0.375, 0.5833, 0.375, 0.5, 0.125, 0.6389, 0.125, 0.6667, 0.375, 0.6667, 0.375, 0.6389, 0.8365, 6.812e-08, 0.8365, 0.3193, 0.1344, 0.1529, 0.369, 2.044e-07, 0.8365, 0.4051, 0.8365, 0.448, 0.1344, 0.6144, 0.0, 0.4051, 0.4316, 0.514, 0.4507, 0.514, 0.4507, 0.5146, 0.4316, 0.5146, 0.4569, 0.514, 0.3173, 0.514, 0.3173, 0.5113, 0.4569, 0.5113, 0.5967, -1.809, -0.5423, -1.809, -0.5423, -1.809, 0.5967, -1.809, 0.0, 0.0, 0.0, 0.0, 0.0, 0.0, 0.0, 0.0, 0.6751, 0.514, 0.6024, 0.514, 0.6024, 0.5113, 0.6751, 0.5113, 0.375, 0.1667, 0.375, 0.25, 0.5047, 0.25, 0.5047, 0.1667, -0.09676, -1.808, 0.5967, -1.808, 0.5967, -1.807, -0.5423, -1.807, 0.5967, -1.808, -0.09676, -1.808, -0.5423, -1.809, 0.5967, -1.809, 0.375, 0.0, 0.375, 0.08333, 0.5047, 0.08333, 0.5047, 0.0, 0.375, 0.1389, 0.375, 0.1667, 0.5047, 0.1667, 0.5047, 0.1389, 0.375, 0.08333, 0.375, 0.1111, 0.5047, 0.1111, 0.5047, 0.08333, 0.375, 0.1111, 0.375, 0.1389, 0.5047, 0.1389, 0.5047, 0.1111, 0.3934, 0.514, 0.4125, 0.514, 0.4125, 0.5146, 0.3934, 0.5146, 0.4125, 0.514, 0.4316, 0.514, 0.4316, 0.5146, 0.4125, 0.5146, 0.8365, 0.3193, 0.8365, 0.3622, 0.0, 0.3622, 0.1344, 0.1529, 0.8365, 0.3622, 0.8365, 0.4051, 0.0, 0.4051, 0.0, 0.3622, 0.125, 0.5833, 0.125, 0.6111, 0.375, 0.6111, 0.375, 0.5833, 0.125, 0.6111, 0.125, 0.6389, 0.375, 0.6389, 0.375, 0.6111, 0.9716, -0.6213, 0.9716, -0.2957, -0.9173, -0.2957, -0.9173, -0.6213, 0.9716, -0.2957, 0.9716, -0.2289, -0.9173, -0.2289, -0.9173, -0.2957, 4.603, 3.357, 4.603, -2.355, 2.319, -2.356, 2.319, 3.356, -4.534, -2.357, -4.534, 3.355, -2.249, 3.356, -2.249, -2.356, 0.03489, -2.357, 0.0349, 3.355, 2.319, 3.356, 2.319, -2.356, 0.0, 0.0, 0.0, 0.0, 0.0, 0.0, 0.0, 0.0, 0.4594, 0.514, 0.4594, 0.5146, 0.4507, 0.5146, 0.4507, 0.514, 0.4594, 0.5146, 0.4594, 0.514, 0.4682, 0.514, 0.4682, 0.5146, 0.03489, 3.357, 0.03489, -2.355, -2.249, -2.356, -2.249, 3.356, -0.5423, -1.807, 0.5967, -1.807, 0.5967, -1.807, -0.5423, -1.807, 0.1772, -0.3508, 0.1772, 1.02, -0.5246, 1.02, -0.5246, -0.3508, 1.525, 0.3509, 0.1772, 0.3509, 0.1772, -0.3508, 1.525, -0.3508, 0.5047, 0.1667, 0.5047, 0.25, 0.5047, 0.25, 0.5047, 0.1667, 0.4569, 0.5113, 0.5296, 0.5113, 0.5296, 0.514, 0.4569, 0.514, 0.1753, 0.514, 0.248, 0.514, 0.248, 0.5167, 0.1753, 0.5167, 0.6024, 0.514, 0.5296, 0.514, 0.5296, 0.5113, 0.6024, 0.5113, 0.5047, 0.0, 0.5047, 0.08333, 0.5047, 0.08333, 0.5047, 0.0, 0.3173, 0.514, 0.1753, 0.514, 0.1753, 0.5113, 0.3173, 0.5113])
me_cube_003.materials.append(mat_floor)
me_cube_003.materials.append(mat_hall_wall)
me_cube_003.materials.append(mat_hall_trim)
me_cube_003.use_remesh_fix_poles = True
me_cube_003.use_remesh_preserve_attributes = False
me_cube_003.update()
me_cube_004 = bpy.data.meshes.new('Cube.004')
me_cube_004.from_pydata([(0.0, -1.007, 1.656), (0.0, 0.993, 1.656), (0.0, -0.6058, 2.272), (0.0, 0.6058, 2.272), (0.0, -1.007, 0.4291), (0.0, 0.993, 0.4291), (0.0, -0.169, 0.4291), (0.0, 0.169, 0.4291), (0.0, 0.993, 0.0), (0.0, -0.169, 0.0), (0.0, 0.169, 0.0), (0.0, -1.007, 0.0), (0.0, -0.05635, 2.625), (0.0, 0.05635, 2.625), (0.0, -0.05635, 0.4291), (0.0, 0.05635, 0.4291), (0.0, -0.05635, 0.0), (0.0, 0.05635, 0.0), (8.201, -0.9656, 0.4291), (8.201, -0.9579, 1.642), (8.201, 0.5946, 2.225), (8.201, 0.944, 1.642), (8.201, -0.5947, 2.225), (8.201, 0.05635, 2.604), (8.201, -0.9753, 0.03173), (8.201, 0.9515, 0.4291), (8.201, -0.169, 0.4291), (8.201, 0.169, 0.4291), (8.201, 0.05635, 0.4291), (8.201, 0.9616, 0.03138), (8.201, -0.169, 0.0), (8.201, 0.169, 0.0), (8.201, 0.05635, 0.004233), (8.201, -0.05635, 2.604), (8.201, -0.05635, 0.4291), (8.201, -0.05635, 0.004233), (0.0, 7.451e-09, 2.625), (0.0, 7.451e-09, 0.4291), (0.0, 7.451e-09, 0.0), (8.201, 7.451e-09, 2.622), (8.201, -0.0002638, 0.002822), (8.201, -1.007, 0.4291), (8.201, -1.007, 1.656), (8.201, 0.6058, 2.272), (8.201, 0.993, 1.656), (8.201, -0.6058, 2.272), (8.201, 0.05635, 2.625), (8.201, -1.007, 0.0), (8.201, 0.993, 0.4291), (8.201, 0.993, 0.0), (8.201, 0.169, 0.02346), (8.201, -0.169, 0.02381), (8.201, 0.05635, 0.0), (8.201, -0.05635, 2.625), (8.201, 7.451e-09, 2.625), (8.201, -0.05635, 0.0), (8.201, 7.451e-09, 0.0), (0.0, 0.02817, 2.625), (0.0, 0.02817, 0.4291), (0.0, 0.02817, 0.0), (8.201, 0.02817, 2.625), (8.201, 0.01472, 0.4291), (8.201, 0.02817, 0.0), (8.201, 0.02817, 2.613), (8.201, 0.01472, 0.003528), (0.0, -0.02986, 2.625), (0.0, -0.02986, 0.4291), (0.0, -0.02986, 0.0), (8.201, -0.02986, 2.625), (8.201, -0.01614, 0.4291), (8.201, -0.02986, 0.0), (8.201, -0.02986, 2.612), (8.201, -0.01614, 0.00357), (0.0, -1.007, 1.653), (0.0, 0.993, 1.653), (0.0, -0.6046, 2.267), (0.0, 0.6046, 2.267), (0.0, -0.05635, 2.619), (0.0, 0.05635, 2.619), (8.201, -1.007, 1.653), (8.201, 0.993, 1.653), (8.201, -0.5936, 2.221), (8.201, 0.5935, 2.22), (8.201, -0.05635, 2.598), (8.201, 0.05635, 2.598), (8.201, -0.0002638, 2.616), (0.0, 7.451e-09, 2.619), (8.201, -0.9579, 1.639), (8.201, 0.944, 1.639), (8.201, 0.01472, 2.607), (0.0, 0.02817, 2.619), (0.0, -0.02986, 2.619), (8.201, -0.01614, 2.607), (7.21, -0.005986, 0.4291), (7.21, -0.0004592, 0.4291), (7.21, -0.0004592, 0.002822), (7.21, -0.005986, 0.00357), (7.21, 0.004755, 0.4291), (7.21, 0.004755, 0.003528), (7.21, -0.0004592, 2.616), (7.21, 0.004755, 2.607), (7.21, -0.005986, 2.607)], [], [(76, 3, 1, 74), (73, 0, 2, 75), (78, 13, 3, 76), (17, 15, 7, 10), (11, 4, 6, 9), (10, 7, 5, 8), (9, 6, 14, 16), (59, 58, 15, 17), (75, 2, 12, 77), (90, 57, 13, 78), (82, 88, 21, 20), (87, 81, 22, 19), (84, 82, 20, 23), (32, 50, 27, 28), (24, 51, 26, 18), (50, 29, 25, 27), (51, 35, 34, 26), (64, 32, 28, 61), (81, 83, 33, 22), (89, 84, 23, 63), (59, 17, 52, 62), (73, 4, 41, 79), (11, 9, 30, 47), (1, 3, 43, 44), (17, 10, 31, 52), (2, 0, 42, 45), (12, 2, 45, 53), (3, 13, 46, 43), (65, 12, 53, 68), (8, 5, 48, 49), (4, 11, 47, 41), (74, 1, 44, 80), (9, 16, 55, 30), (10, 8, 49, 31), (57, 36, 54, 60), (67, 38, 56, 70), (92, 85, 39, 71), (72, 40, 95, 96), (91, 65, 36, 86), (67, 66, 37, 38), (87, 19, 42, 79), (20, 21, 44, 43), (19, 22, 45, 42), (23, 20, 43, 46), (24, 18, 41, 47), (88, 25, 48, 80), (25, 29, 49, 48), (29, 50, 31, 49), (51, 24, 47, 30), (50, 32, 52, 31), (22, 33, 53, 45), (63, 23, 46, 60), (35, 51, 30, 55), (64, 40, 56, 62), (71, 39, 54, 68), (72, 35, 55, 70), (32, 64, 62, 52), (39, 63, 60, 54), (13, 57, 60, 46), (38, 59, 62, 56), (85, 89, 63, 39), (40, 64, 98, 95), (86, 36, 57, 90), (38, 37, 58, 59), (40, 72, 70, 56), (33, 71, 68, 53), (16, 14, 66, 67), (77, 12, 65, 91), (35, 72, 69, 34), (83, 92, 71, 33), (16, 67, 70, 55), (36, 65, 68, 54), (34, 69, 92, 83), (14, 77, 91, 66), (37, 86, 90, 58), (92, 69, 93, 101), (21, 88, 80, 44), (18, 87, 79, 41), (66, 91, 86, 37), (89, 85, 99, 100), (5, 74, 80, 48), (0, 73, 79, 42), (61, 28, 84, 89), (26, 34, 83, 81), (28, 27, 82, 84), (18, 26, 81, 87), (27, 25, 88, 82), (58, 90, 78, 15), (6, 75, 77, 14), (15, 78, 76, 7), (4, 73, 75, 6), (7, 76, 74, 5), (96, 95, 94, 93), (95, 98, 97, 94), (94, 97, 100, 99), (93, 94, 99, 101), (69, 72, 96, 93), (85, 92, 101, 99), (61, 89, 100, 97), (64, 61, 97, 98)])
me_cube_004.polygons.foreach_set('material_index', [1, 1, 1, 1, 1, 1, 1, 1, 1, 1, 0, 0, 0, 0, 0, 0, 0, 0, 0, 0, 1, 1, 1, 1, 1, 1, 1, 1, 1, 1, 1, 1, 1, 1, 1, 1, 0, 1, 1, 1, 1, 1, 1, 1, 1, 1, 1, 1, 1, 1, 1, 1, 1, 1, 1, 1, 1, 1, 1, 1, 0, 1, 1, 1, 1, 1, 1, 1, 0, 0, 1, 1, 0, 1, 1, 0, 1, 1, 1, 0, 1, 1, 0, 0, 0, 0, 0, 1, 1, 1, 1, 1, 2, 2, 2, 2, 0, 0, 0, 0])
_uv = me_cube_004.uv_layers.new(name='UVMap')
_uv.uv.foreach_set('vector', [0.6248, 0.1667, 0.625, 0.1667, 0.625, 0.25, 0.6248, 0.25, 0.6248, 0.0, 0.625, 0.0, 0.625, 0.08333, 0.6248, 0.08333, 0.6248, 0.1389, 0.625, 0.1389, 0.625, 0.1667, 0.6248, 0.1667, 0.5047, 0.1389, 0.5584, 0.1389, 0.5584, 0.1667, 0.5047, 0.1667, 0.5047, 0.0, 0.5584, 0.0, 0.5584, 0.08333, 0.5047, 0.08333, 0.5047, 0.1667, 0.5584, 0.1667, 0.5584, 0.25, 0.5047, 0.25, 0.5047, 0.08333, 0.5584, 0.08333, 0.5584, 0.1111, 0.5047, 0.1111, 0.5047, 0.1319, 0.5584, 0.1319, 0.5584, 0.1389, 0.5047, 0.1389, 0.6248, 0.08333, 0.625, 0.08333, 0.625, 0.1111, 0.6248, 0.1111, 0.6248, 0.1319, 0.625, 0.1319, 0.625, 0.1389, 0.6248, 0.1389, 0.05517, 1.59, -0.3791, 0.9114, -0.379, 0.9152, 0.054, 1.595, -0.4061, 0.9001, 0.03368, 1.586, 0.03242, 1.592, -0.4061, 0.9039, 0.7043, 2.021, 0.05517, 1.59, 0.054, 1.595, 0.7045, 2.028, 0.6218, -1.056, 0.4888, -1.029, 0.5017, -0.5483, 0.6353, -0.5519, -0.4475, -1.006, 0.509, -1.026, 0.5142, -0.545, -0.4308, -0.5347, 0.4888, -1.029, -0.451, -0.9948, -0.4264, -0.5234, 0.5017, -0.5483, 0.509, -1.026, 0.6424, -1.051, 0.6479, -0.5465, 0.5142, -0.545, 0.6656, -1.054, 0.6218, -1.056, 0.6353, -0.5519, 0.6751, -0.5495, 0.03368, 1.586, 0.676, 2.027, 0.6761, 2.034, 0.03242, 1.592, 0.7237, 2.034, 0.7043, 2.021, 0.7045, 2.028, 0.7238, 2.041, 0.5047, 0.1319, 0.5047, 0.1389, 0.5047, 0.1389, 0.5047, 0.1319, 0.6248, 0.0, 0.5584, 0.0, 0.5584, 0.0, 0.6248, 0.0, 0.5047, 0.0, 0.5047, 0.08333, 0.5047, 0.08333, 0.5047, 0.0, 0.625, 0.25, 0.625, 0.1667, 0.625, 0.1667, 0.625, 0.25, 0.5047, 0.1389, 0.5047, 0.1667, 0.5047, 0.1667, 0.5047, 0.1389, 0.625, 0.08333, 0.625, 0.0, 0.625, 0.0, 0.625, 0.08333, 0.625, 0.1111, 0.625, 0.08333, 0.625, 0.08333, 0.625, 0.1111, 0.625, 0.1667, 0.625, 0.1389, 0.625, 0.1389, 0.625, 0.1667, 0.625, 0.1176, 0.625, 0.1111, 0.625, 0.1111, 0.625, 0.1176, 0.5047, 0.25, 0.5584, 0.25, 0.5584, 0.25, 0.5047, 0.25, 0.5584, 0.0, 0.5047, 0.0, 0.5047, 0.0, 0.5584, 0.0, 0.6248, 0.25, 0.625, 0.25, 0.625, 0.25, 0.6248, 0.25, 0.5047, 0.08333, 0.5047, 0.1111, 0.5047, 0.1111, 0.5047, 0.08333, 0.5047, 0.1667, 0.5047, 0.25, 0.5047, 0.25, 0.5047, 0.1667, 0.625, 0.1319, 0.625, 0.125, 0.625, 0.125, 0.625, 0.1319, 0.5047, 0.1176, 0.5047, 0.125, 0.5047, 0.125, 0.5047, 0.1176, 0.7075, 2.037, 0.7431, 2.048, 0.7432, 2.055, 0.7076, 2.044, 0.5047, 0.1176, 0.5047, 0.125, 0.5047, 0.125, 0.5047, 0.1176, 0.6248, 0.1176, 0.625, 0.1176, 0.625, 0.125, 0.6248, 0.125, 0.5047, 0.1176, 0.5584, 0.1176, 0.5584, 0.125, 0.5047, 0.125, 0.6248, 0.0, 0.625, 0.0, 0.625, 0.0, 0.6248, 0.0, 0.625, 0.1667, 0.625, 0.25, 0.625, 0.25, 0.625, 0.1667, 0.625, 0.0, 0.625, 0.08333, 0.625, 0.08333, 0.625, 0.0, 0.625, 0.1389, 0.625, 0.1667, 0.625, 0.1667, 0.625, 0.1389, 0.5047, 0.0, 0.5584, 0.0, 0.5584, 0.0, 0.5047, 0.0, 0.6248, 0.25, 0.5584, 0.25, 0.5584, 0.25, 0.6248, 0.25, 0.5584, 0.25, 0.5047, 0.25, 0.5047, 0.25, 0.5584, 0.25, 0.5047, 0.25, 0.5047, 0.1667, 0.5047, 0.1667, 0.5047, 0.25, 0.5047, 0.08333, 0.5047, 0.0, 0.5047, 0.0, 0.5047, 0.08333, 0.5047, 0.1667, 0.5047, 0.1389, 0.5047, 0.1389, 0.5047, 0.1667, 0.625, 0.08333, 0.625, 0.1111, 0.625, 0.1111, 0.625, 0.08333, 0.625, 0.1319, 0.625, 0.1389, 0.625, 0.1389, 0.625, 0.1319, 0.5047, 0.1111, 0.5047, 0.08333, 0.5047, 0.08333, 0.5047, 0.1111, 0.5047, 0.1319, 0.5047, 0.125, 0.5047, 0.125, 0.5047, 0.1319, 0.625, 0.1176, 0.625, 0.125, 0.625, 0.125, 0.625, 0.1176, 0.5047, 0.1176, 0.5047, 0.1111, 0.5047, 0.1111, 0.5047, 0.1176, 0.5047, 0.1389, 0.5047, 0.1319, 0.5047, 0.1319, 0.5047, 0.1389, 0.625, 0.125, 0.625, 0.1319, 0.625, 0.1319, 0.625, 0.125, 0.625, 0.1389, 0.625, 0.1319, 0.625, 0.1319, 0.625, 0.1389, 0.5047, 0.125, 0.5047, 0.1319, 0.5047, 0.1319, 0.5047, 0.125, 0.7431, 2.048, 0.7237, 2.034, 0.7238, 2.041, 0.7432, 2.055, 0.5047, 0.125, 0.5047, 0.1319, 0.5047, 0.1319, 0.5047, 0.125, 0.6248, 0.125, 0.625, 0.125, 0.625, 0.1319, 0.6248, 0.1319, 0.5047, 0.125, 0.5584, 0.125, 0.5584, 0.1319, 0.5047, 0.1319, 0.5047, 0.125, 0.5047, 0.1176, 0.5047, 0.1176, 0.5047, 0.125, 0.625, 0.1111, 0.625, 0.1176, 0.625, 0.1176, 0.625, 0.1111, 0.5047, 0.1111, 0.5584, 0.1111, 0.5584, 0.1176, 0.5047, 0.1176, 0.6248, 0.1111, 0.625, 0.1111, 0.625, 0.1176, 0.6248, 0.1176, 0.6424, -1.051, 0.6738, -1.052, 0.6794, -0.5468, 0.6479, -0.5465, 0.676, 2.027, 0.7075, 2.037, 0.7076, 2.044, 0.6761, 2.034, 0.5047, 0.1111, 0.5047, 0.1176, 0.5047, 0.1176, 0.5047, 0.1111, 0.625, 0.125, 0.625, 0.1176, 0.625, 0.1176, 0.625, 0.125, 0.6479, -0.5465, 0.6794, -0.5468, 0.7075, 2.037, 0.676, 2.027, 0.5584, 0.1111, 0.6248, 0.1111, 0.6248, 0.1176, 0.5584, 0.1176, 0.5584, 0.125, 0.6248, 0.125, 0.6248, 0.1319, 0.5584, 0.1319, 0.7075, 2.037, 0.6794, -0.5468, 0.6794, -0.5468, 0.7075, 2.037, 0.625, 0.25, 0.6248, 0.25, 0.6248, 0.25, 0.625, 0.25, 0.5584, 0.0, 0.6248, 0.0, 0.6248, 0.0, 0.5584, 0.0, 0.5584, 0.1176, 0.6248, 0.1176, 0.6248, 0.125, 0.5584, 0.125, 0.7237, 2.034, 0.7431, 2.048, 0.7431, 2.048, 0.7237, 2.034, 0.5584, 0.25, 0.6248, 0.25, 0.6248, 0.25, 0.5584, 0.25, 0.625, 0.0, 0.6248, 0.0, 0.6248, 0.0, 0.625, 0.0, 0.6751, -0.5495, 0.6353, -0.5519, 0.7043, 2.021, 0.7237, 2.034, 0.5142, -0.545, 0.6479, -0.5465, 0.676, 2.027, 0.03368, 1.586, 0.6353, -0.5519, 0.5017, -0.5483, 0.05517, 1.59, 0.7043, 2.021, -0.4308, -0.5347, 0.5142, -0.545, 0.03368, 1.586, -0.4061, 0.9001, 0.5017, -0.5483, -0.4264, -0.5234, -0.3791, 0.9114, 0.05517, 1.59, 0.5584, 0.1319, 0.6248, 0.1319, 0.6248, 0.1389, 0.5584, 0.1389, 0.5584, 0.08333, 0.6248, 0.08333, 0.6248, 0.1111, 0.5584, 0.1111, 0.5584, 0.1389, 0.6248, 0.1389, 0.6248, 0.1667, 0.5584, 0.1667, 0.5584, 0.0, 0.6248, 0.0, 0.6248, 0.08333, 0.5584, 0.08333, 0.5584, 0.1667, 0.6248, 0.1667, 0.6248, 0.25, 0.5584, 0.25, 0.6738, -1.052, 0.7093, -1.053, 0.7148, -0.5472, 0.6794, -0.5468, 0.7093, -1.053, 0.6656, -1.054, 0.6751, -0.5495, 0.7148, -0.5472, 0.7148, -0.5472, 0.6751, -0.5495, 0.7237, 2.034, 0.7431, 2.048, 0.6794, -0.5468, 0.7148, -0.5472, 0.7431, 2.048, 0.7075, 2.037, 0.6794, -0.5468, 0.6738, -1.052, 0.6738, -1.052, 0.6794, -0.5468, 0.7431, 2.048, 0.7075, 2.037, 0.7075, 2.037, 0.7431, 2.048, 0.6751, -0.5495, 0.7237, 2.034, 0.7237, 2.034, 0.6751, -0.5495, 0.6656, -1.054, 0.6751, -0.5495, 0.6751, -0.5495, 0.6656, -1.054])
me_cube_004.materials.append(mat_hall_door)
me_cube_004.materials.append(mat_hall_door_frame)
me_cube_004.materials.append(mat_gap)
me_cube_004.use_remesh_fix_poles = True
me_cube_004.use_remesh_preserve_attributes = False
me_cube_004.update()

# ---- objects
ob_stair = bpy.data.objects.new('Stair', me_cube)
ob_collection = bpy.data.objects.new('Collection', None)
ob_wall = bpy.data.objects.new('Wall', me_cylinder)
ob_stairs_axis = bpy.data.objects.new('Stairs Axis', None)
ob_stair_001 = bpy.data.objects.new('Stair.001', me_cube_001)
ob_wall_1 = bpy.data.objects.new('wall', me_cube_002)
ob_hall = bpy.data.objects.new('hall', me_cube_003)
ob_door = bpy.data.objects.new('door', me_cube_004)

# ---- transforms, parenting, visibility, modifiers, constraints
ob_stair.location = (0.0, 0.0, 0.0)
ob_stair.lock_rotations_4d = False
ob_stair.empty_display_type = 'ARROWS'
ob_stair.lineart.crease_threshold = 0.0
_m = ob_stair.modifiers.new('Array', 'ARRAY')
_m.count = 12
_m.relative_offset_displace = (-1.0, 0.0, 0.564)
_m.use_merge_vertices = True
_m = ob_stair.modifiers.new('SimpleDeform', 'SIMPLE_DEFORM')
_m.deform_method = 'BEND'
_m.deform_axis = 'Z'
_m.factor = 6.283
_m.angle = 6.283
_m = ob_stair.modifiers.new('Array.001', 'ARRAY')
_m.count = 29
_m.relative_offset_displace = (0.0, 0.0, 0.94)
ob_collection.location = (0.0, -3.574, 0.0)
ob_collection.instance_type = 'COLLECTION'
ob_wall.location = (0.0, 0.0, 0.0)
ob_wall.scale = (1.803, 1.803, 1.803)
ob_wall.visible_shadow = False
ob_stairs_axis.location = (0.01422, 11.8, 395.0)
ob_stair_001.location = (-0.0762, 102.0, -0.5607)
ob_stair_001.lock_rotations_4d = False
ob_stair_001.empty_display_type = 'ARROWS'
ob_stair_001.lineart.crease_threshold = 0.0
ob_wall_1.location = (-10.46, 101.9, 2.436)
ob_wall_1.scale = (1.0, 24.58, 24.58)
ob_hall.location = (-10.46, 101.9, 2.436)
ob_hall.scale = (1.0, 24.58, 24.58)
ob_door.location = (-153.7, 102.1, 3.368)
ob_door.scale = (0.4897, 12.04, 12.04)
ob_collection.instance_collection = col_collection

# ---- collection membership
col_spiral.objects.link(ob_stair)
col_spiral.objects.link(ob_collection)
col_spiral.objects.link(ob_wall)
col_spiral.objects.link(ob_stairs_axis)
col_hall.objects.link(ob_stair_001)
col_hall.objects.link(ob_wall_1)
col_hall.objects.link(ob_hall)
col_hall.objects.link(ob_door)

# ---- scene / render settings (as saved in the file)
scene.frame_start = 1; scene.frame_end = 250; scene.frame_set(1)
scene.render.engine = 'BLENDER_EEVEE_NEXT'
scene.cycles.sampling_pattern = 'TABULATED_SOBOL'
scene.cycles.use_light_tree = False
scene.view_settings.view_transform = 'Filmic'
bpy.context.view_layer.update()

# ---- added for rendering (the .blend has no active camera and no usable light): camera, sun
cam_auto = bpy.data.cameras.new('AutoCamera')
cam_auto.lens = 50.0
cam_auto.sensor_width = 36.0
cam_auto.clip_end = 13929.6
ob_auto_camera = bpy.data.objects.new('AutoCamera', cam_auto)
scene.collection.objects.link(ob_auto_camera)
ob_auto_camera.location = (733.071, -899.019, 1025.12)
ob_auto_camera.rotation_euler = (1.09748, -7.21219e-08, 0.694738)
scene.camera = ob_auto_camera
light_auto_sun = bpy.data.lights.new('AutoSun', 'SUN')
light_auto_sun.energy = 3.0
light_auto_sun.angle = 0.0523599
ob_auto_sun = bpy.data.objects.new('AutoSun', light_auto_sun)
scene.collection.objects.link(ob_auto_sun)
ob_auto_sun.rotation_euler = (0.872665, 0.174533, 0.523599)
bpy.context.view_layer.update()
